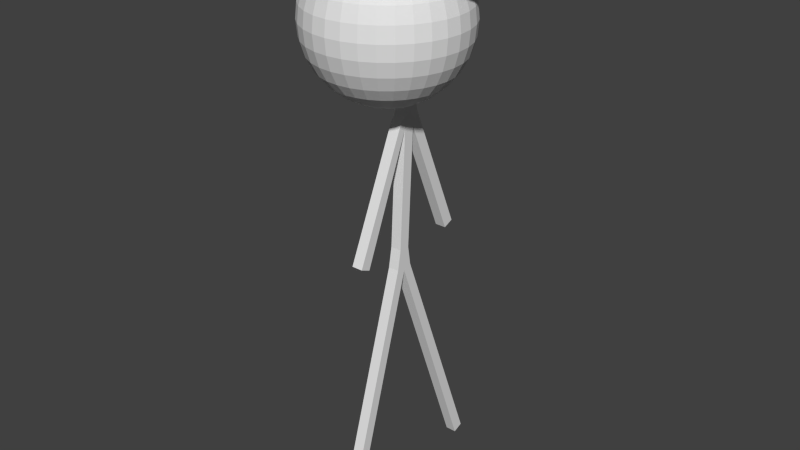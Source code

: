 # Source: blackhat.blend  (saved by Blender 2.68.0; exported with 4.5.12 LTS)
import bpy
from mathutils import Matrix  # noqa: F401  (used for matrix-valued properties, if any)

bpy.ops.wm.read_factory_settings(use_empty=True)
scene = bpy.context.scene
scene.name = 'Scene'

# ---- collections
col_collection_1 = bpy.data.collections.new('Collection 1'); scene.collection.children.link(col_collection_1)

# ---- world
world_world = bpy.data.worlds.new('World'); scene.world = world_world
world_world.color = (0.05088, 0.05088, 0.05088)
world_world.use_sun_shadow = False
world_world.sun_shadow_jitter_overblur = 0.0
world_world.cycles.sampling_method = 'MANUAL'
world_world.cycles.sample_map_resolution = 256

# ---- meshes
me_cube_001 = bpy.data.meshes.new('Cube.001')
me_cube_001.from_pydata([(-3.968, -0.2266, 12.61), (-3.893, 0.5339, 12.51), (-3.669, 1.265, 12.41), (-3.305, 1.939, 12.31), (-2.816, 2.53, 12.23), (-2.219, 3.015, 12.17), (-1.539, 3.375, 12.12), (-0.8008, 3.597, 12.09), (-0.03306, 3.672, 12.08), (0.7346, 3.597, 12.09), (1.473, 3.375, 12.12), (2.153, 3.015, 12.17), (2.749, 2.53, 12.23), (3.239, 1.939, 12.31), (3.602, 1.265, 12.41), (3.826, 0.5339, 12.51), (3.902, -0.2266, 12.61), (3.826, -0.9872, 12.72), (3.602, -1.719, 12.82), (3.239, -2.393, 12.91), (2.749, -2.983, 12.99), (2.153, -3.468, 13.06), (1.473, -3.828, 13.11), (0.7346, -4.05, 13.14), (-0.03306, -4.125, 13.15), (-0.8008, -4.05, 13.14), (-1.539, -3.828, 13.11), (-2.219, -3.468, 13.06), (-2.816, -2.983, 12.99), (-3.305, -2.393, 12.91), (-3.669, -1.719, 12.82), (-3.893, -0.9872, 12.72), (-2.867, -0.03919, 12.58), (-2.812, 0.5085, 12.5), (-2.651, 1.035, 12.43), (-2.389, 1.521, 12.36), (-2.037, 1.946, 12.31), (-1.607, 2.295, 12.26), (-1.117, 2.555, 12.22), (-0.5859, 2.714, 12.2), (-0.03306, 2.768, 12.19), (0.5198, 2.714, 12.2), (1.051, 2.555, 12.22), (1.541, 2.295, 12.26), (1.971, 1.946, 12.31), (2.323, 1.521, 12.36), (2.585, 1.035, 12.43), (2.746, 0.5085, 12.5), (2.801, -0.03919, 12.58), (2.746, -0.5869, 12.65), (2.585, -1.114, 12.73), (2.323, -1.599, 12.79), (1.971, -2.024, 12.85), (1.541, -2.373, 12.9), (1.051, -2.633, 12.93), (0.5198, -2.793, 12.96), (-0.03306, -2.847, 12.96), (-0.5859, -2.793, 12.96), (-1.117, -2.633, 12.93), (-1.607, -2.373, 12.9), (-2.037, -2.024, 12.85), (-2.389, -1.599, 12.79), (-2.651, -1.114, 12.73), (-2.812, -0.5869, 12.65), (-2.867, 0.1754, 14.14), (-2.812, 0.7231, 14.07), (-2.651, 1.25, 13.99), (-2.389, 1.735, 13.93), (-2.037, 2.161, 13.87), (-1.607, 2.51, 13.82), (-1.117, 2.769, 13.78), (-0.5859, 2.929, 13.76), (-0.03306, 2.983, 13.76), (0.5198, 2.929, 13.76), (1.051, 2.769, 13.78), (1.541, 2.51, 13.82), (1.971, 2.161, 13.87), (2.323, 1.735, 13.93), (2.585, 1.25, 13.99), (2.746, 0.7231, 14.07), (2.801, 0.1754, 14.14), (2.746, -0.3723, 14.22), (2.585, -0.8989, 14.29), (2.323, -1.384, 14.36), (1.971, -1.81, 14.41), (1.541, -2.159, 14.46), (1.051, -2.418, 14.5), (0.5198, -2.578, 14.52), (-0.03306, -2.632, 14.53), (-0.5859, -2.578, 14.52), (-1.117, -2.418, 14.5), (-1.607, -2.159, 14.46), (-2.037, -1.81, 14.41), (-2.389, -1.384, 14.36), (-2.651, -0.8989, 14.29), (-2.812, -0.3723, 14.22), (-0.03306, -3.419, 12.52), (-0.03306, -3.738, 11.93), (-0.03306, -3.934, 11.28), (-0.03306, -4.0, 10.61), (-0.03306, -3.934, 9.936), (-0.03306, -3.738, 9.289), (-0.03306, -3.419, 8.693), (-0.03306, -2.991, 8.171), (-0.03306, -2.468, 7.743), (-0.03306, -1.873, 7.424), (-0.03306, -1.226, 7.228), (-0.03306, -0.5535, 7.162), (-0.5922, -3.364, 12.52), (-0.6543, -3.677, 11.93), (-0.6926, -3.869, 11.28), (-0.7055, -3.934, 10.61), (-0.6926, -3.869, 9.936), (-0.6543, -3.677, 9.289), (-0.5922, -3.364, 8.693), (-0.5085, -2.944, 8.171), (-0.4066, -2.432, 7.743), (-0.2904, -1.847, 7.424), (-0.1642, -1.213, 7.228), (-1.13, -3.201, 12.52), (-1.252, -3.495, 11.93), (-1.327, -3.677, 11.28), (-1.352, -3.738, 10.61), (-1.327, -3.677, 9.936), (-1.252, -3.495, 9.289), (-1.13, -3.201, 8.693), (-0.9657, -2.805, 8.171), (-0.7659, -2.323, 7.743), (-0.5378, -1.772, 7.424), (-0.2904, -1.175, 7.228), (-1.625, -2.936, 12.52), (-1.802, -3.201, 11.93), (-1.911, -3.364, 11.28), (-1.948, -3.419, 10.61), (-1.911, -3.364, 9.936), (-1.802, -3.201, 9.289), (-1.625, -2.936, 8.693), (-1.387, -2.58, 8.171), (-1.097, -2.146, 7.743), (-0.7659, -1.65, 7.424), (-0.4066, -1.113, 7.228), (-2.06, -2.58, 12.52), (-2.285, -2.805, 11.93), (-2.423, -2.944, 11.28), (-2.47, -2.991, 10.61), (-2.423, -2.944, 9.936), (-2.285, -2.805, 9.289), (-2.06, -2.58, 8.693), (-1.756, -2.277, 8.171), (-1.387, -1.908, 7.743), (-0.9657, -1.486, 7.424), (-0.5085, -1.029, 7.228), (-2.416, -2.146, 12.52), (-2.681, -2.323, 11.93), (-2.844, -2.432, 11.28), (-2.899, -2.468, 10.61), (-2.844, -2.432, 9.936), (-2.681, -2.323, 9.289), (-2.416, -2.146, 8.693), (-2.06, -1.908, 8.171), (-1.625, -1.617, 7.743), (-1.13, -1.286, 7.424), (-0.5922, -0.9271, 7.228), (-2.681, -1.65, 12.52), (-2.975, -1.772, 11.93), (-3.156, -1.847, 11.28), (-3.217, -1.873, 10.61), (-3.156, -1.847, 9.936), (-2.975, -1.772, 9.289), (-2.681, -1.65, 8.693), (-2.285, -1.486, 8.171), (-1.802, -1.286, 7.743), (-1.252, -1.058, 7.424), (-0.6543, -0.8108, 7.228), (-2.844, -1.113, 12.52), (-3.156, -1.175, 11.93), (-3.349, -1.213, 11.28), (-3.414, -1.226, 10.61), (-3.349, -1.213, 9.936), (-3.156, -1.175, 9.289), (-2.844, -1.113, 8.693), (-2.423, -1.029, 8.171), (-1.911, -0.9271, 7.743), (-1.327, -0.8108, 7.424), (-0.6926, -0.6847, 7.228), (-2.85, -0.6697, 12.55), (-3.217, -0.5535, 11.93), (-3.414, -0.5535, 11.28), (-3.48, -0.5535, 10.61), (-3.414, -0.5535, 9.936), (-3.217, -0.5535, 9.289), (-2.899, -0.5535, 8.693), (-2.47, -0.5535, 8.171), (-1.948, -0.5535, 7.743), (-1.352, -0.5535, 7.424), (-0.7055, -0.5535, 7.228), (-3.156, 0.06772, 11.93), (-3.349, 0.106, 11.28), (-3.414, 0.1189, 10.61), (-3.349, 0.106, 9.936), (-3.156, 0.06772, 9.289), (-2.844, 0.005586, 8.693), (-2.423, -0.07804, 8.171), (-1.911, -0.1799, 7.743), (-1.327, -0.2962, 7.424), (-0.6926, -0.4223, 7.228), (-2.975, 0.6651, 11.93), (-3.156, 0.7401, 11.28), (-3.217, 0.7655, 10.61), (-3.156, 0.7401, 9.936), (-2.975, 0.6651, 9.289), (-2.681, 0.5432, 8.693), (-2.285, 0.3792, 8.171), (-1.802, 0.1793, 7.743), (-1.252, -0.04875, 7.424), (-0.6543, -0.2962, 7.228), (-2.681, 1.216, 11.93), (-2.844, 1.325, 11.28), (-2.899, 1.361, 10.61), (-2.844, 1.325, 9.936), (-2.681, 1.216, 9.289), (-2.416, 1.039, 8.693), (-2.06, 0.8005, 8.171), (-1.625, 0.5103, 7.743), (-1.13, 0.1793, 7.424), (-0.5922, -0.1799, 7.228), (-2.285, 1.698, 11.93), (-2.423, 1.837, 11.28), (-2.47, 1.884, 10.61), (-2.423, 1.837, 9.936), (-2.285, 1.698, 9.289), (-2.06, 1.473, 8.693), (-1.756, 1.17, 8.171), (-1.387, 0.8005, 7.743), (-0.9657, 0.3792, 7.424), (-0.5085, -0.07804, 7.228), (-1.802, 2.094, 11.93), (-1.911, 2.257, 11.28), (-1.948, 2.312, 10.61), (-1.911, 2.257, 9.936), (-1.802, 2.094, 9.289), (-1.625, 1.829, 8.693), (-1.387, 1.473, 8.171), (-1.097, 1.039, 7.743), (-0.7659, 0.5432, 7.424), (-0.4066, 0.005585, 7.228), (-1.252, 2.388, 11.93), (-1.327, 2.57, 11.28), (-1.352, 2.631, 10.61), (-1.327, 2.57, 9.936), (-1.252, 2.388, 9.289), (-1.13, 2.094, 8.693), (-0.9657, 1.698, 8.171), (-0.7659, 1.216, 7.743), (-0.5378, 0.6651, 7.424), (-0.2173, 0.04526, 7.223), (-0.6543, 2.57, 11.93), (-0.6926, 2.762, 11.28), (-0.7055, 2.827, 10.61), (-0.6926, 2.762, 9.936), (-0.6543, 2.57, 9.289), (-0.5922, 2.257, 8.693), (-0.5085, 1.837, 8.171), (-0.4066, 1.325, 7.743), (-0.2655, 0.7379, 7.427), (-0.03306, 2.631, 11.93), (-0.03306, 2.827, 11.28), (-0.03306, 2.893, 10.61), (-0.03306, 2.827, 9.936), (-0.03306, 2.631, 9.289), (-0.03306, 2.312, 8.693), (-0.03306, 1.884, 8.171), (-0.03306, 1.361, 7.743), (0.5882, 2.57, 11.93), (0.6264, 2.762, 11.28), (0.6394, 2.827, 10.61), (0.6264, 2.762, 9.936), (0.5882, 2.57, 9.289), (0.526, 2.257, 8.693), (0.4424, 1.837, 8.171), (0.3405, 1.325, 7.743), (0.2418, 0.7379, 7.427), (1.186, 2.388, 11.93), (1.261, 2.57, 11.28), (1.286, 2.631, 10.61), (1.261, 2.57, 9.936), (1.186, 2.388, 9.289), (1.064, 2.094, 8.693), (0.8996, 1.698, 8.171), (0.6997, 1.216, 7.743), (0.4717, 0.6651, 7.424), (1.736, 2.094, 11.93), (1.845, 2.257, 11.28), (1.882, 2.312, 10.61), (1.845, 2.257, 9.936), (1.736, 2.094, 9.289), (1.559, 1.829, 8.693), (1.321, 1.473, 8.171), (1.031, 1.039, 7.743), (0.6997, 0.5432, 7.424), (0.2999, -0.002618, 7.226), (2.219, 1.698, 11.93), (2.357, 1.837, 11.28), (2.404, 1.884, 10.61), (2.357, 1.837, 9.936), (2.219, 1.698, 9.289), (1.993, 1.473, 8.693), (1.69, 1.17, 8.171), (1.321, 0.8005, 7.743), (0.8996, 0.3792, 7.424), (0.4424, -0.07804, 7.228), (2.615, 1.216, 11.93), (2.778, 1.325, 11.28), (2.833, 1.361, 10.61), (2.778, 1.325, 9.936), (2.615, 1.216, 9.289), (2.35, 1.039, 8.693), (1.993, 0.8005, 8.171), (1.559, 0.5103, 7.743), (1.064, 0.1793, 7.424), (0.526, -0.1799, 7.228), (2.909, 0.6651, 11.93), (3.09, 0.7401, 11.28), (3.151, 0.7655, 10.61), (3.09, 0.7401, 9.936), (2.909, 0.6651, 9.289), (2.615, 0.5432, 8.693), (2.219, 0.3792, 8.171), (1.736, 0.1793, 7.743), (1.186, -0.04875, 7.424), (0.5882, -0.2962, 7.228), (3.09, 0.06772, 11.93), (3.282, 0.106, 11.28), (3.347, 0.1189, 10.61), (3.282, 0.106, 9.936), (3.09, 0.06772, 9.289), (2.778, 0.005585, 8.693), (2.357, -0.07804, 8.171), (1.845, -0.1799, 7.743), (1.261, -0.2962, 7.424), (0.6264, -0.4223, 7.228), (2.833, -0.5535, 12.52), (3.151, -0.5535, 11.93), (3.347, -0.5535, 11.28), (3.414, -0.5535, 10.61), (3.347, -0.5535, 9.936), (3.151, -0.5535, 9.289), (2.833, -0.5535, 8.693), (2.404, -0.5535, 8.171), (1.882, -0.5535, 7.743), (1.286, -0.5535, 7.424), (0.6394, -0.5535, 7.228), (2.778, -1.113, 12.52), (3.09, -1.175, 11.93), (3.282, -1.213, 11.28), (3.347, -1.226, 10.61), (3.282, -1.213, 9.936), (3.09, -1.175, 9.289), (2.778, -1.113, 8.693), (2.357, -1.029, 8.171), (1.845, -0.9271, 7.743), (1.261, -0.8108, 7.424), (0.6264, -0.6847, 7.228), (2.615, -1.65, 12.52), (2.909, -1.772, 11.93), (3.09, -1.847, 11.28), (3.151, -1.873, 10.61), (3.09, -1.847, 9.936), (2.909, -1.772, 9.289), (2.615, -1.65, 8.693), (2.219, -1.486, 8.171), (1.736, -1.286, 7.743), (1.186, -1.058, 7.424), (0.5882, -0.8108, 7.228), (2.35, -2.146, 12.52), (2.615, -2.323, 11.93), (2.778, -2.432, 11.28), (2.833, -2.468, 10.61), (2.778, -2.432, 9.936), (2.615, -2.323, 9.289), (2.35, -2.146, 8.693), (1.993, -1.908, 8.171), (1.559, -1.617, 7.743), (1.064, -1.286, 7.424), (0.526, -0.9271, 7.228), (1.993, -2.58, 12.52), (2.219, -2.805, 11.93), (2.357, -2.944, 11.28), (2.404, -2.991, 10.61), (2.357, -2.944, 9.936), (2.219, -2.805, 9.289), (1.993, -2.58, 8.693), (1.69, -2.277, 8.171), (1.321, -1.908, 7.743), (0.8996, -1.486, 7.424), (0.4424, -1.029, 7.228), (1.559, -2.936, 12.52), (1.736, -3.201, 11.93), (1.845, -3.364, 11.28), (1.882, -3.419, 10.61), (1.845, -3.364, 9.936), (1.736, -3.201, 9.289), (1.559, -2.936, 8.693), (1.321, -2.58, 8.171), (1.031, -2.146, 7.743), (0.6997, -1.65, 7.424), (0.3405, -1.113, 7.228), (1.064, -3.201, 12.52), (1.186, -3.495, 11.93), (1.261, -3.677, 11.28), (1.286, -3.738, 10.61), (1.261, -3.677, 9.936), (1.186, -3.495, 9.289), (1.064, -3.201, 8.693), (0.8996, -2.805, 8.171), (0.6997, -2.323, 7.743), (0.4717, -1.772, 7.424), (0.2243, -1.175, 7.228), (0.526, -3.364, 12.52), (0.5882, -3.677, 11.93), (0.6264, -3.869, 11.28), (0.6394, -3.934, 10.61), (0.6264, -3.869, 9.936), (0.5882, -3.677, 9.289), (0.526, -3.364, 8.693), (0.4424, -2.944, 8.171), (0.3405, -2.432, 7.743), (0.2243, -1.847, 7.424), (0.09813, -1.213, 7.228), (0.2594, -2.11, 0.471), (-0.2406, -2.11, 0.471), (-0.2406, -2.567, 0.6731), (0.2594, -2.567, 0.6731), (-0.2406, 2.883, 0.4755), (0.2594, 2.883, 0.4755), (0.2594, 3.344, 0.6686), (-0.2406, 3.344, 0.6686), (-0.2406, 4.026, -11.23), (0.2594, 4.026, -11.23), (0.2594, 4.495, -11.05), (-0.2406, 4.495, -11.05), (0.2594, -3.104, -11.42), (-0.2406, -3.104, -11.42), (-0.2406, -3.582, -11.28), (0.2594, -3.582, -11.28), (0.2594, 0.1053, -0.4806), (-0.2406, 0.1053, -0.4806), (-0.2406, -0.2951, -0.3336), (0.2594, -0.2951, -0.3336), (-0.2406, 0.1087, 6.495), (0.2594, 0.1087, 6.495), (0.2594, 0.148, 5.953), (-0.2406, 0.148, 5.953), (-0.2406, -0.1674, 6.104), (0.2594, -0.1674, 6.104), (0.2594, 0.8813, 6.552), (-0.2406, 0.8813, 6.552), (-0.2406, 0.6335, 5.912), (0.2594, 1.071, 6.1), (-0.2406, 1.071, 6.1), (-0.2406, 0.3636, 0.5452), (0.2594, 0.3636, 0.5452), (0.2594, -0.1356, 0.5725), (-0.2406, -0.1356, 0.5725), (0.2594, 0.6335, 5.912), (0.2594, 0.4954, -0.3094), (-0.2406, 0.4954, -0.3094), (-3.968, -0.2405, 12.51), (-3.893, 0.5201, 12.41), (-3.669, 1.251, 12.31), (-3.305, 1.925, 12.21), (-2.816, 2.516, 12.13), (-2.219, 3.001, 12.07), (-1.539, 3.361, 12.02), (-0.8008, 3.583, 11.99), (-0.03306, 3.658, 11.98), (0.7346, 3.583, 11.99), (1.473, 3.361, 12.02), (2.153, 3.001, 12.07), (2.749, 2.516, 12.13), (3.239, 1.925, 12.21), (3.602, 1.251, 12.31), (3.826, 0.5201, 12.41), (3.902, -0.2405, 12.51), (3.826, -1.001, 12.62), (3.602, -1.732, 12.72), (3.239, -2.406, 12.81), (2.749, -2.997, 12.89), (2.153, -3.482, 12.96), (1.473, -3.842, 13.01), (0.7346, -4.064, 13.04), (-0.03306, -4.139, 13.05), (-0.8008, -4.064, 13.04), (-1.539, -3.842, 13.01), (-2.219, -3.482, 12.96), (-2.816, -2.997, 12.89), (-3.305, -2.406, 12.81), (-3.669, -1.732, 12.72), (-3.893, -1.001, 12.62), (-2.855, -0.2405, 12.51), (-2.801, 0.305, 12.44), (-2.64, 0.8294, 12.36), (-2.38, 1.313, 12.3), (-2.029, 1.736, 12.24), (-1.601, 2.084, 12.19), (-1.113, 2.343, 12.16), (-0.5836, 2.502, 12.13), (-0.03306, 2.555, 12.13), (0.5175, 2.502, 12.13), (1.047, 2.343, 12.16), (1.535, 2.084, 12.19), (1.962, 1.736, 12.24), (2.313, 1.313, 12.3), (2.574, 0.8294, 12.36), (2.735, 0.305, 12.44), (2.789, -0.2405, 12.51), (2.735, -0.7859, 12.59), (2.574, -1.31, 12.66), (2.313, -1.794, 12.72), (1.962, -2.217, 12.78), (1.535, -2.565, 12.83), (1.047, -2.824, 12.87), (0.5175, -2.983, 12.89), (-0.03306, -3.036, 12.89), (-0.5836, -2.983, 12.89), (-1.113, -2.824, 12.87), (-1.601, -2.565, 12.83), (-2.029, -2.217, 12.78), (-2.38, -1.794, 12.72), (-2.64, -1.31, 12.66)], [], [(27, 28, 495, 494), (60, 59, 91, 92), (18, 17, 49, 50), (15, 14, 46, 47), (12, 11, 43, 44), (9, 8, 40, 41), (6, 5, 37, 38), (3, 2, 34, 35), (0, 31, 63, 32), (29, 28, 60, 61), (26, 25, 57, 58), (23, 22, 54, 55), (20, 19, 51, 52), (17, 16, 48, 49), (14, 13, 45, 46), (11, 10, 42, 43), (8, 7, 39, 40), (5, 4, 36, 37), (2, 1, 33, 34), (31, 30, 62, 63), (28, 27, 59, 60), (25, 24, 56, 57), (22, 21, 53, 54), (19, 18, 50, 51), (16, 15, 47, 48), (13, 12, 44, 45), (10, 9, 41, 42), (7, 6, 38, 39), (4, 3, 35, 36), (1, 0, 32, 33), (30, 29, 61, 62), (27, 26, 58, 59), (24, 23, 55, 56), (21, 20, 52, 53), (65, 64, 95, 94, 93, 92, 91, 90, 89, 88, 87, 86, 85, 84, 83, 82, 81, 80, 79, 78, 77, 76, 75, 74, 73, 72, 71, 70, 69, 68, 67, 66), (57, 56, 88, 89), (54, 53, 85, 86), (51, 50, 82, 83), (48, 47, 79, 80), (45, 44, 76, 77), (42, 41, 73, 74), (39, 38, 70, 71), (36, 35, 67, 68), (33, 32, 64, 65), (62, 61, 93, 94), (59, 58, 90, 91), (56, 55, 87, 88), (53, 52, 84, 85), (50, 49, 81, 82), (47, 46, 78, 79), (44, 43, 75, 76), (41, 40, 72, 73), (38, 37, 69, 70), (35, 34, 66, 67), (32, 63, 95, 64), (61, 60, 92, 93), (58, 57, 89, 90), (55, 54, 86, 87), (52, 51, 83, 84), (49, 48, 80, 81), (46, 45, 77, 78), (43, 42, 74, 75), (40, 39, 71, 72), (37, 36, 68, 69), (34, 33, 65, 66), (63, 62, 94, 95), (104, 103, 115, 116), (99, 98, 110, 111), (105, 104, 116, 117), (100, 99, 111, 112), (106, 105, 117, 118), (101, 100, 112, 113), (102, 101, 113, 114), (97, 96, 108, 109), (103, 102, 114, 115), (98, 97, 109, 110), (116, 115, 126, 127), (111, 110, 121, 122), (117, 116, 127, 128), (112, 111, 122, 123), (118, 117, 128, 129), (113, 112, 123, 124), (114, 113, 124, 125), (109, 108, 119, 120), (115, 114, 125, 126), (110, 109, 120, 121), (120, 119, 130, 131), (126, 125, 136, 137), (121, 120, 131, 132), (127, 126, 137, 138), (122, 121, 132, 133), (128, 127, 138, 139), (123, 122, 133, 134), (129, 128, 139, 140), (124, 123, 134, 135), (125, 124, 135, 136), (135, 134, 145, 146), (136, 135, 146, 147), (131, 130, 141, 142), (137, 136, 147, 148), (132, 131, 142, 143), (138, 137, 148, 149), (133, 132, 143, 144), (139, 138, 149, 150), (134, 133, 144, 145), (140, 139, 150, 151), (150, 149, 160, 161), (145, 144, 155, 156), (151, 150, 161, 162), (146, 145, 156, 157), (147, 146, 157, 158), (142, 141, 152, 153), (148, 147, 158, 159), (143, 142, 153, 154), (149, 148, 159, 160), (144, 143, 154, 155), (160, 159, 170, 171), (155, 154, 165, 166), (161, 160, 171, 172), (156, 155, 166, 167), (162, 161, 172, 173), (157, 156, 167, 168), (158, 157, 168, 169), (153, 152, 163, 164), (159, 158, 169, 170), (154, 153, 164, 165), (164, 163, 174, 175), (170, 169, 180, 181), (165, 164, 175, 176), (171, 170, 181, 182), (166, 165, 176, 177), (172, 171, 182, 183), (167, 166, 177, 178), (173, 172, 183, 184), (168, 167, 178, 179), (169, 168, 179, 180), (179, 178, 189, 190), (180, 179, 190, 191), (175, 174, 185, 186), (181, 180, 191, 192), (176, 175, 186, 187), (182, 181, 192, 193), (177, 176, 187, 188), (183, 182, 193, 194), (178, 177, 188, 189), (184, 183, 194, 195), (194, 193, 203, 204), (189, 188, 198, 199), (195, 194, 204, 205), (190, 189, 199, 200), (191, 190, 200, 201), (196, 186, 499, 500), (192, 191, 201, 202), (187, 186, 196, 197), (193, 192, 202, 203), (188, 187, 197, 198), (203, 202, 212, 213), (198, 197, 207, 208), (204, 203, 213, 214), (199, 198, 208, 209), (205, 204, 214, 215), (200, 199, 209, 210), (201, 200, 210, 211), (202, 201, 211, 212), (197, 196, 206, 207), (212, 211, 221, 222), (207, 206, 216, 217), (213, 212, 222, 223), (208, 207, 217, 218), (214, 213, 223, 224), (209, 208, 218, 219), (215, 214, 224, 225), (210, 209, 219, 220), (211, 210, 220, 221), (221, 220, 230, 231), (222, 221, 231, 232), (217, 216, 226, 227), (223, 222, 232, 233), (218, 217, 227, 228), (224, 223, 233, 234), (219, 218, 228, 229), (225, 224, 234, 235), (220, 219, 229, 230), (229, 228, 238, 239), (235, 234, 244, 245), (230, 229, 239, 240), (231, 230, 240, 241), (232, 231, 241, 242), (227, 226, 236, 237), (233, 232, 242, 243), (228, 227, 237, 238), (234, 233, 243, 244), (243, 242, 252, 253), (238, 237, 247, 248), (244, 243, 253, 254), (239, 238, 248, 249), (245, 244, 254, 255), (240, 239, 249, 250), (241, 240, 250, 251), (242, 241, 251, 252), (237, 236, 246, 247), (252, 251, 261, 262), (247, 246, 256, 257), (253, 252, 262, 263), (248, 247, 257, 258), (254, 253, 263, 264), (249, 248, 258, 259), (250, 249, 259, 260), (251, 250, 260, 261), (261, 260, 269, 270), (262, 261, 270, 271), (257, 256, 265, 266), (263, 262, 271, 272), (258, 257, 266, 267), (280, 281, 272), (259, 258, 267, 268), (255, 254, 264), (260, 259, 268, 269), (268, 267, 275, 276), (269, 268, 276, 277), (270, 269, 277, 278), (271, 270, 278, 279), (266, 265, 273, 274), (272, 271, 279, 280), (267, 266, 274, 275), (263, 272, 264), (280, 279, 288, 289), (275, 274, 283, 284), (281, 280, 289, 290), (276, 275, 284, 285), (300, 281, 264, 255), (277, 276, 285, 286), (278, 277, 286, 287), (279, 278, 287, 288), (274, 273, 282, 283), (288, 287, 296, 297), (283, 282, 291, 292), (289, 288, 297, 298), (284, 283, 292, 293), (290, 289, 298, 299), (285, 284, 293, 294), (286, 285, 294, 295), (287, 286, 295, 296), (296, 295, 305, 306), (297, 296, 306, 307), (292, 291, 301, 302), (298, 297, 307, 308), (293, 292, 302, 303), (299, 298, 308, 309), (294, 293, 303, 304), (300, 299, 309, 310), (295, 294, 304, 305), (310, 309, 319, 320), (305, 304, 314, 315), (306, 305, 315, 316), (307, 306, 316, 317), (302, 301, 311, 312), (308, 307, 317, 318), (303, 302, 312, 313), (309, 308, 318, 319), (304, 303, 313, 314), (313, 312, 322, 323), (319, 318, 328, 329), (314, 313, 323, 324), (320, 319, 329, 330), (315, 314, 324, 325), (316, 315, 325, 326), (342, 331, 514, 515), (317, 316, 326, 327), (312, 311, 321, 322), (318, 317, 327, 328), (327, 326, 336, 337), (322, 321, 331, 332), (328, 327, 337, 338), (323, 322, 332, 333), (329, 328, 338, 339), (324, 323, 333, 334), (330, 329, 339, 340), (325, 324, 334, 335), (326, 325, 335, 336), (513, 514, 331, 321), (336, 335, 346, 347), (342, 515, 341), (337, 336, 347, 348), (332, 331, 342, 343), (338, 337, 348, 349), (333, 332, 343, 344), (339, 338, 349, 350), (334, 333, 344, 345), (340, 339, 350, 351), (335, 334, 345, 346), (351, 350, 361, 362), (346, 345, 356, 357), (347, 346, 357, 358), (342, 341, 352, 353), (348, 347, 358, 359), (343, 342, 353, 354), (349, 348, 359, 360), (344, 343, 354, 355), (350, 349, 360, 361), (345, 344, 355, 356), (355, 354, 365, 366), (361, 360, 371, 372), (356, 355, 366, 367), (362, 361, 372, 373), (357, 356, 367, 368), (358, 357, 368, 369), (353, 352, 363, 364), (359, 358, 369, 370), (354, 353, 364, 365), (360, 359, 370, 371), (370, 369, 380, 381), (365, 364, 375, 376), (371, 370, 381, 382), (366, 365, 376, 377), (372, 371, 382, 383), (367, 366, 377, 378), (373, 372, 383, 384), (368, 367, 378, 379), (369, 368, 379, 380), (364, 363, 374, 375), (380, 379, 390, 391), (375, 374, 385, 386), (381, 380, 391, 392), (376, 375, 386, 387), (382, 381, 392, 393), (377, 376, 387, 388), (383, 382, 393, 394), (378, 377, 388, 389), (384, 383, 394, 395), (379, 378, 389, 390), (395, 394, 405, 406), (390, 389, 400, 401), (391, 390, 401, 402), (386, 385, 396, 397), (392, 391, 402, 403), (387, 386, 397, 398), (393, 392, 403, 404), (388, 387, 398, 399), (394, 393, 404, 405), (389, 388, 399, 400), (405, 404, 415, 416), (400, 399, 410, 411), (406, 405, 416, 417), (401, 400, 411, 412), (402, 401, 412, 413), (397, 396, 407, 408), (403, 402, 413, 414), (398, 397, 408, 409), (404, 403, 414, 415), (399, 398, 409, 410), (409, 408, 419, 420), (415, 414, 425, 426), (410, 409, 420, 421), (416, 415, 426, 427), (411, 410, 421, 422), (417, 416, 427, 428), (412, 411, 422, 423), (413, 412, 423, 424), (408, 407, 418, 419), (414, 413, 424, 425), (107, 106, 118), (107, 118, 129), (107, 129, 140), (107, 140, 151), (107, 151, 162), (107, 162, 173), (107, 173, 184), (107, 184, 195), (107, 195, 205), (107, 205, 215), (107, 215, 225), (107, 225, 235), (107, 235, 245), (107, 245, 255), (264, 272, 281), (281, 290, 300), (450, 455, 281, 300), (107, 300, 310), (107, 310, 320), (107, 320, 330), (107, 330, 340), (107, 340, 351), (107, 351, 362), (107, 362, 373), (107, 373, 384), (107, 384, 395), (107, 395, 406), (107, 406, 417), (107, 417, 428), (424, 423, 101, 102), (419, 418, 96, 97), (425, 424, 102, 103), (420, 419, 97, 98), (426, 425, 103, 104), (421, 420, 98, 99), (427, 426, 104, 105), (422, 421, 99, 100), (428, 427, 105, 106), (423, 422, 100, 101), (107, 428, 106), (460, 446, 447, 463), (460, 461, 465, 466), (444, 443, 442, 441), (461, 445, 465), (446, 460, 466), (440, 439, 438, 437), (436, 435, 434, 433), (445, 461, 462, 448), (432, 431, 430, 429), (447, 448, 462, 463), (445, 441, 442, 446), (446, 442, 443, 447), (447, 443, 444, 448), (441, 445, 448, 444), (453, 454, 450, 449), (107, 255, 300), (451, 429, 430, 452), (452, 430, 431, 453), (453, 431, 432, 454), (429, 451, 454, 432), (457, 433, 434, 464), (433, 457, 459, 436), (461, 464, 451, 462), (449, 452, 453), (462, 451, 452, 463), (460, 457, 464, 461), (457, 460, 463, 452), (446, 437, 438, 445), (437, 446, 466, 440), (465, 439, 440, 466), (445, 438, 439, 465), (457, 449, 456), (458, 459, 456, 455), (458, 435, 436, 459), (464, 434, 435, 458), (457, 456, 459), (450, 451, 464), (450, 464, 455), (455, 464, 458), (451, 450, 454), (449, 457, 452), (455, 456, 264, 281), (290, 299, 300), (456, 449, 255, 264), (449, 450, 300, 255), (496, 497, 529, 528), (24, 25, 492, 491), (21, 22, 489, 488), (18, 19, 486, 485), (15, 16, 483, 482), (12, 13, 480, 479), (9, 10, 477, 476), (6, 7, 474, 473), (3, 4, 471, 470), (0, 1, 468, 467), (29, 30, 497, 496), (26, 27, 494, 493), (23, 24, 491, 490), (20, 21, 488, 487), (17, 18, 485, 484), (14, 15, 482, 481), (11, 12, 479, 478), (8, 9, 476, 475), (5, 6, 473, 472), (2, 3, 470, 469), (31, 0, 467, 498), (28, 29, 496, 495), (25, 26, 493, 492), (22, 23, 490, 489), (19, 20, 487, 486), (16, 17, 484, 483), (13, 14, 481, 480), (10, 11, 478, 477), (7, 8, 475, 474), (4, 5, 472, 471), (1, 2, 469, 468), (30, 31, 498, 497), (493, 494, 526, 525), (490, 491, 523, 522), (487, 488, 520, 519), (484, 485, 517, 516), (481, 482, 514, 513), (478, 479, 511, 510), (475, 476, 508, 507), (472, 473, 505, 504), (469, 470, 502, 501), (495, 496, 528, 527), (492, 493, 525, 524), (489, 490, 522, 521), (486, 487, 519, 518), (483, 484, 516, 515), (480, 481, 513, 512), (477, 478, 510, 509), (474, 475, 507, 506), (471, 472, 504, 503), (468, 469, 501, 500), (186, 185, 499), (494, 495, 527, 526), (491, 492, 524, 523), (488, 489, 521, 520), (485, 486, 518, 517), (482, 483, 515, 514), (479, 480, 512, 511), (476, 477, 509, 508), (473, 474, 506, 505), (470, 471, 503, 502), (467, 468, 500, 499), (513, 321, 311, 512), (301, 511, 512, 311), (291, 510, 511, 301), (291, 282, 509, 510), (273, 508, 509, 282), (265, 507, 508, 273), (256, 506, 507, 265), (256, 246, 505, 506), (236, 504, 505, 246), (226, 503, 504, 236), (216, 502, 503, 226), (216, 206, 501, 502), (196, 500, 501, 206), (500, 501, 502, 503, 504, 505, 506, 507, 508, 509, 510, 511, 512, 513, 514, 515, 516, 517, 518, 519, 520, 521, 522, 523, 524, 525, 526, 527, 528, 529, 185, 499), (498, 467, 499, 185), (497, 498, 185, 529), (174, 163, 529, 185), (152, 528, 529, 163), (141, 527, 528, 152), (130, 526, 527, 141), (130, 119, 525, 526), (108, 524, 525, 119), (96, 523, 524, 108), (96, 418, 522, 523), (407, 521, 522, 418), (396, 520, 521, 407), (385, 519, 520, 396), (385, 374, 518, 519), (363, 517, 518, 374), (352, 516, 517, 363), (352, 341, 515, 516)])
_uv = me_cube_001.uv_layers.new(name='UVMap')
_uv.uv.foreach_set('vector', [0.2595, 0.7518, 0.2466, 0.763, 0.245, 0.7613, 0.258, 0.7499, 0.2637, 0.7863, 0.2755, 0.7787, 0.2909, 0.8095, 0.2825, 0.8129, 0.3894, 0.8633, 0.3848, 0.8773, 0.3624, 0.8718, 0.366, 0.8606, 0.3693, 0.9034, 0.3582, 0.9147, 0.3415, 0.9005, 0.3501, 0.892, 0.3302, 0.9313, 0.3139, 0.9357, 0.3084, 0.9156, 0.3204, 0.9126, 0.2799, 0.9346, 0.2637, 0.9293, 0.2718, 0.9111, 0.2836, 0.9149, 0.2362, 0.9101, 0.2258, 0.8971, 0.2439, 0.8876, 0.2516, 0.8971, 0.2126, 0.8671, 0.21, 0.8509, 0.2323, 0.853, 0.2341, 0.8652, 0.2129, 0.8184, 0.2181, 0.803, 0.2394, 0.8166, 0.235, 0.8283, 0.2353, 0.7752, 0.2466, 0.763, 0.2637, 0.7863, 0.2538, 0.7954, 0.2743, 0.7412, 0.2914, 0.7308, 0.3039, 0.7664, 0.2888, 0.7719, 0.3885, 0.7909, 0.3911, 0.8062, 0.3644, 0.813, 0.3601, 0.8008, 0.3931, 0.8349, 0.3921, 0.8492, 0.368, 0.849, 0.3684, 0.8372, 0.3848, 0.8773, 0.3782, 0.8908, 0.3571, 0.8823, 0.3624, 0.8718, 0.3582, 0.9147, 0.3451, 0.9242, 0.3315, 0.9074, 0.3415, 0.9005, 0.3139, 0.9357, 0.2969, 0.9369, 0.296, 0.9164, 0.3084, 0.9156, 0.2637, 0.9293, 0.249, 0.9208, 0.261, 0.905, 0.2718, 0.9111, 0.2258, 0.8971, 0.2179, 0.8827, 0.238, 0.8768, 0.2439, 0.8876, 0.21, 0.8509, 0.2101, 0.8346, 0.2327, 0.8406, 0.2323, 0.853, 0.2181, 0.803, 0.2257, 0.7885, 0.2457, 0.8055, 0.2394, 0.8166, 0.2466, 0.763, 0.2595, 0.7518, 0.2755, 0.7787, 0.2637, 0.7863, 0.2914, 0.7308, 0.3122, 0.7196, 0.3208, 0.7627, 0.3039, 0.7664, 0.3911, 0.8062, 0.3926, 0.8207, 0.3672, 0.8252, 0.3644, 0.813, 0.3921, 0.8492, 0.3894, 0.8633, 0.366, 0.8606, 0.368, 0.849, 0.3782, 0.8908, 0.3693, 0.9034, 0.3501, 0.892, 0.3571, 0.8823, 0.3451, 0.9242, 0.3302, 0.9313, 0.3204, 0.9126, 0.3315, 0.9074, 0.2969, 0.9369, 0.2799, 0.9346, 0.2836, 0.9149, 0.296, 0.9164, 0.249, 0.9208, 0.2362, 0.9101, 0.2516, 0.8971, 0.261, 0.905, 0.2179, 0.8827, 0.2126, 0.8671, 0.2341, 0.8652, 0.238, 0.8768, 0.2101, 0.8346, 0.2129, 0.8184, 0.235, 0.8283, 0.2327, 0.8406, 0.2257, 0.7885, 0.2353, 0.7752, 0.2538, 0.7954, 0.2457, 0.8055, 0.2595, 0.7518, 0.2743, 0.7412, 0.2888, 0.7719, 0.2755, 0.7787, 0.3851, 0.7731, 0.3885, 0.7909, 0.3601, 0.8008, 0.3542, 0.7888, 0.3926, 0.8207, 0.3931, 0.8349, 0.3684, 0.8372, 0.3672, 0.8252, 0.261, 0.8434, 0.263, 0.8356, 0.2658, 0.8289, 0.2701, 0.8227, 0.2756, 0.8173, 0.2825, 0.8129, 0.2909, 0.8095, 0.3004, 0.8076, 0.3111, 0.8074, 0.3235, 0.8091, 0.3305, 0.8156, 0.3356, 0.8228, 0.3388, 0.8305, 0.3406, 0.8384, 0.3409, 0.8462, 0.3399, 0.8539, 0.3376, 0.8612, 0.3342, 0.868, 0.3297, 0.874, 0.3243, 0.8792, 0.3181, 0.8834, 0.3113, 0.8864, 0.3041, 0.8882, 0.2967, 0.8886, 0.2894, 0.8879, 0.2826, 0.8858, 0.2763, 0.8823, 0.2709, 0.8777, 0.2665, 0.8721, 0.2632, 0.8657, 0.2611, 0.8586, 0.2604, 0.8511, 0.3039, 0.7664, 0.3208, 0.7627, 0.3235, 0.8091, 0.3111, 0.8074, 0.3644, 0.813, 0.3672, 0.8252, 0.3388, 0.8305, 0.3356, 0.8228, 0.368, 0.849, 0.366, 0.8606, 0.3399, 0.8539, 0.3409, 0.8462, 0.3571, 0.8823, 0.3501, 0.892, 0.3297, 0.874, 0.3342, 0.868, 0.3315, 0.9074, 0.3204, 0.9126, 0.3113, 0.8864, 0.3181, 0.8834, 0.296, 0.9164, 0.2836, 0.9149, 0.2894, 0.8879, 0.2967, 0.8886, 0.261, 0.905, 0.2516, 0.8971, 0.2709, 0.8777, 0.2763, 0.8823, 0.238, 0.8768, 0.2341, 0.8652, 0.2611, 0.8586, 0.2632, 0.8657, 0.2327, 0.8406, 0.235, 0.8283, 0.263, 0.8356, 0.261, 0.8434, 0.2457, 0.8055, 0.2538, 0.7954, 0.2756, 0.8173, 0.2701, 0.8227, 0.2755, 0.7787, 0.2888, 0.7719, 0.3004, 0.8076, 0.2909, 0.8095, 0.3542, 0.7888, 0.3601, 0.8008, 0.3305, 0.8156, 0.3235, 0.8091, 0.3672, 0.8252, 0.3684, 0.8372, 0.3406, 0.8384, 0.3388, 0.8305, 0.366, 0.8606, 0.3624, 0.8718, 0.3376, 0.8612, 0.3399, 0.8539, 0.3501, 0.892, 0.3415, 0.9005, 0.3243, 0.8792, 0.3297, 0.874, 0.3204, 0.9126, 0.3084, 0.9156, 0.3041, 0.8882, 0.3113, 0.8864, 0.2836, 0.9149, 0.2718, 0.9111, 0.2826, 0.8858, 0.2894, 0.8879, 0.2516, 0.8971, 0.2439, 0.8876, 0.2665, 0.8721, 0.2709, 0.8777, 0.2341, 0.8652, 0.2323, 0.853, 0.2604, 0.8511, 0.2611, 0.8586, 0.235, 0.8283, 0.2394, 0.8166, 0.2658, 0.8289, 0.263, 0.8356, 0.2538, 0.7954, 0.2637, 0.7863, 0.2825, 0.8129, 0.2756, 0.8173, 0.2888, 0.7719, 0.3039, 0.7664, 0.3111, 0.8074, 0.3004, 0.8076, 0.3601, 0.8008, 0.3644, 0.813, 0.3356, 0.8228, 0.3305, 0.8156, 0.3684, 0.8372, 0.368, 0.849, 0.3409, 0.8462, 0.3406, 0.8384, 0.3624, 0.8718, 0.3571, 0.8823, 0.3342, 0.868, 0.3376, 0.8612, 0.3415, 0.9005, 0.3315, 0.9074, 0.3181, 0.8834, 0.3243, 0.8792, 0.3084, 0.9156, 0.296, 0.9164, 0.2967, 0.8886, 0.3041, 0.8882, 0.2718, 0.9111, 0.261, 0.905, 0.2763, 0.8823, 0.2826, 0.8858, 0.2439, 0.8876, 0.238, 0.8768, 0.2632, 0.8657, 0.2665, 0.8721, 0.2323, 0.853, 0.2327, 0.8406, 0.261, 0.8434, 0.2604, 0.8511, 0.2394, 0.8166, 0.2457, 0.8055, 0.2701, 0.8227, 0.2658, 0.8289, 0.6995, 0.6931, 0.681, 0.6761, 0.6718, 0.6907, 0.6908, 0.7027, 0.5738, 0.647, 0.5434, 0.6522, 0.5503, 0.6801, 0.5766, 0.6752, 0.7136, 0.7119, 0.6995, 0.6931, 0.6908, 0.7027, 0.707, 0.7171, 0.6037, 0.647, 0.5738, 0.647, 0.5766, 0.6752, 0.6023, 0.6738, 0.7235, 0.7313, 0.7136, 0.7119, 0.707, 0.7171, 0.72, 0.7332, 0.6322, 0.6521, 0.6037, 0.647, 0.6023, 0.6738, 0.627, 0.676, 0.6583, 0.6621, 0.6322, 0.6521, 0.627, 0.676, 0.6503, 0.6817, 0.5135, 0.6625, 0.4847, 0.677, 0.4966, 0.7003, 0.5237, 0.6886, 0.681, 0.6761, 0.6583, 0.6621, 0.6503, 0.6817, 0.6718, 0.6907, 0.5434, 0.6522, 0.5135, 0.6625, 0.5237, 0.6886, 0.5503, 0.6801, 0.6908, 0.7027, 0.6718, 0.6907, 0.6657, 0.7049, 0.6846, 0.7127, 0.5766, 0.6752, 0.5503, 0.6801, 0.5566, 0.7048, 0.58, 0.6997, 0.707, 0.7171, 0.6908, 0.7027, 0.6846, 0.7127, 0.7018, 0.7231, 0.6023, 0.6738, 0.5766, 0.6752, 0.58, 0.6997, 0.6026, 0.6971, 0.72, 0.7332, 0.707, 0.7171, 0.7018, 0.7231, 0.717, 0.7358, 0.627, 0.676, 0.6023, 0.6738, 0.6026, 0.6971, 0.6245, 0.6971, 0.6503, 0.6817, 0.627, 0.676, 0.6245, 0.6971, 0.6456, 0.6997, 0.5237, 0.6886, 0.4966, 0.7003, 0.5064, 0.7229, 0.5322, 0.7126, 0.6718, 0.6907, 0.6503, 0.6817, 0.6456, 0.6997, 0.6657, 0.7049, 0.5503, 0.6801, 0.5237, 0.6886, 0.5322, 0.7126, 0.5566, 0.7048, 0.5322, 0.7126, 0.5064, 0.7229, 0.5155, 0.7447, 0.5402, 0.7349, 0.6657, 0.7049, 0.6456, 0.6997, 0.6435, 0.7162, 0.6623, 0.7184, 0.5566, 0.7048, 0.5322, 0.7126, 0.5402, 0.7349, 0.5628, 0.7272, 0.6846, 0.7127, 0.6657, 0.7049, 0.6623, 0.7184, 0.6806, 0.7228, 0.58, 0.6997, 0.5566, 0.7048, 0.5628, 0.7272, 0.5841, 0.7216, 0.7018, 0.7231, 0.6846, 0.7127, 0.6806, 0.7228, 0.6981, 0.7295, 0.6026, 0.6971, 0.58, 0.6997, 0.5841, 0.7216, 0.6045, 0.7179, 0.717, 0.7358, 0.7018, 0.7231, 0.6981, 0.7295, 0.7147, 0.7388, 0.6245, 0.6971, 0.6026, 0.6971, 0.6045, 0.7179, 0.6242, 0.7161, 0.6456, 0.6997, 0.6245, 0.6971, 0.6242, 0.7161, 0.6435, 0.7162, 0.6242, 0.7161, 0.6045, 0.7179, 0.6077, 0.7367, 0.6258, 0.7333, 0.6435, 0.7162, 0.6242, 0.7161, 0.6258, 0.7333, 0.6434, 0.7315, 0.5402, 0.7349, 0.5155, 0.7447, 0.5244, 0.766, 0.5481, 0.7559, 0.6623, 0.7184, 0.6435, 0.7162, 0.6434, 0.7315, 0.6609, 0.7312, 0.5628, 0.7272, 0.5402, 0.7349, 0.5481, 0.7559, 0.5694, 0.7479, 0.6806, 0.7228, 0.6623, 0.7184, 0.6609, 0.7312, 0.6784, 0.7326, 0.5841, 0.7216, 0.5628, 0.7272, 0.5694, 0.7479, 0.5891, 0.7415, 0.6981, 0.7295, 0.6806, 0.7228, 0.6784, 0.7326, 0.6957, 0.7361, 0.6045, 0.7179, 0.5841, 0.7216, 0.5891, 0.7415, 0.6077, 0.7367, 0.7147, 0.7388, 0.6981, 0.7295, 0.6957, 0.7361, 0.713, 0.742, 0.6957, 0.7361, 0.6784, 0.7326, 0.6778, 0.7421, 0.6946, 0.7427, 0.6077, 0.7367, 0.5891, 0.7415, 0.595, 0.7599, 0.6123, 0.7539, 0.713, 0.742, 0.6957, 0.7361, 0.6946, 0.7427, 0.712, 0.7454, 0.6258, 0.7333, 0.6077, 0.7367, 0.6123, 0.7539, 0.6288, 0.7491, 0.6434, 0.7315, 0.6258, 0.7333, 0.6288, 0.7491, 0.6451, 0.7455, 0.5481, 0.7559, 0.5244, 0.766, 0.5337, 0.7865, 0.5566, 0.7759, 0.6609, 0.7312, 0.6434, 0.7315, 0.6451, 0.7455, 0.6613, 0.7431, 0.5694, 0.7479, 0.5481, 0.7559, 0.5566, 0.7759, 0.5767, 0.7672, 0.6784, 0.7326, 0.6609, 0.7312, 0.6613, 0.7431, 0.6778, 0.7421, 0.5891, 0.7415, 0.5694, 0.7479, 0.5767, 0.7672, 0.595, 0.7599, 0.6778, 0.7421, 0.6613, 0.7431, 0.6632, 0.7543, 0.6785, 0.7511, 0.595, 0.7599, 0.5767, 0.7672, 0.5849, 0.7853, 0.6021, 0.777, 0.6946, 0.7427, 0.6778, 0.7421, 0.6785, 0.7511, 0.6945, 0.7492, 0.6123, 0.7539, 0.595, 0.7599, 0.6021, 0.777, 0.6181, 0.7698, 0.712, 0.7454, 0.6946, 0.7427, 0.6945, 0.7492, 0.7116, 0.7489, 0.6288, 0.7491, 0.6123, 0.7539, 0.6181, 0.7698, 0.6333, 0.7637, 0.6451, 0.7455, 0.6288, 0.7491, 0.6333, 0.7637, 0.6483, 0.7585, 0.5566, 0.7759, 0.5337, 0.7865, 0.5438, 0.8064, 0.5657, 0.795, 0.6613, 0.7431, 0.6451, 0.7455, 0.6483, 0.7585, 0.6632, 0.7543, 0.5767, 0.7672, 0.5566, 0.7759, 0.5657, 0.795, 0.5849, 0.7853, 0.5657, 0.795, 0.5438, 0.8064, 0.5546, 0.8257, 0.5759, 0.8136, 0.6632, 0.7543, 0.6483, 0.7585, 0.6528, 0.7704, 0.6665, 0.7645, 0.5849, 0.7853, 0.5657, 0.795, 0.5759, 0.8136, 0.5941, 0.8025, 0.6785, 0.7511, 0.6632, 0.7543, 0.6665, 0.7645, 0.6806, 0.7594, 0.6021, 0.777, 0.5849, 0.7853, 0.5941, 0.8025, 0.6103, 0.7929, 0.6945, 0.7492, 0.6785, 0.7511, 0.6806, 0.7594, 0.6955, 0.7553, 0.6181, 0.7698, 0.6021, 0.777, 0.6103, 0.7929, 0.6251, 0.7845, 0.7116, 0.7489, 0.6945, 0.7492, 0.6955, 0.7553, 0.7118, 0.7523, 0.6333, 0.7637, 0.6181, 0.7698, 0.6251, 0.7845, 0.6391, 0.777, 0.6483, 0.7585, 0.6333, 0.7637, 0.6391, 0.777, 0.6528, 0.7704, 0.6391, 0.777, 0.6251, 0.7845, 0.6334, 0.7979, 0.6461, 0.7892, 0.6528, 0.7704, 0.6391, 0.777, 0.6461, 0.7892, 0.6585, 0.7812, 0.5759, 0.8136, 0.5546, 0.8257, 0.5607, 0.843, 0.5872, 0.8313, 0.6665, 0.7645, 0.6528, 0.7704, 0.6585, 0.7812, 0.6709, 0.7739, 0.5941, 0.8025, 0.5759, 0.8136, 0.5872, 0.8313, 0.6047, 0.8187, 0.6806, 0.7594, 0.6665, 0.7645, 0.6709, 0.7739, 0.6837, 0.7671, 0.6103, 0.7929, 0.5941, 0.8025, 0.6047, 0.8187, 0.6198, 0.8077, 0.6955, 0.7553, 0.6806, 0.7594, 0.6837, 0.7671, 0.6973, 0.761, 0.6251, 0.7845, 0.6103, 0.7929, 0.6198, 0.8077, 0.6334, 0.7979, 0.7118, 0.7523, 0.6955, 0.7553, 0.6973, 0.761, 0.7125, 0.7555, 0.6973, 0.761, 0.6837, 0.7671, 0.6877, 0.774, 0.6999, 0.7661, 0.6334, 0.7979, 0.6198, 0.8077, 0.6306, 0.8212, 0.6429, 0.8102, 0.7125, 0.7555, 0.6973, 0.761, 0.6999, 0.7661, 0.7138, 0.7585, 0.6461, 0.7892, 0.6334, 0.7979, 0.6429, 0.8102, 0.6543, 0.8002, 0.6585, 0.7812, 0.6461, 0.7892, 0.6543, 0.8002, 0.6653, 0.7909, 0.6005, 0.8483, 0.5872, 0.8313, 0.573, 0.8574, 0.5918, 0.8732, 0.6709, 0.7739, 0.6585, 0.7812, 0.6653, 0.7909, 0.6763, 0.7823, 0.6047, 0.8187, 0.5872, 0.8313, 0.6005, 0.8483, 0.6169, 0.8337, 0.6837, 0.7671, 0.6709, 0.7739, 0.6763, 0.7823, 0.6877, 0.774, 0.6198, 0.8077, 0.6047, 0.8187, 0.6169, 0.8337, 0.6306, 0.8212, 0.6877, 0.774, 0.6763, 0.7823, 0.6827, 0.7897, 0.6926, 0.7801, 0.6306, 0.8212, 0.6169, 0.8337, 0.6307, 0.8474, 0.6429, 0.8334, 0.6999, 0.7661, 0.6877, 0.774, 0.6926, 0.7801, 0.7033, 0.7707, 0.6429, 0.8102, 0.6306, 0.8212, 0.6429, 0.8334, 0.6537, 0.821, 0.7138, 0.7585, 0.6999, 0.7661, 0.7033, 0.7707, 0.7155, 0.7612, 0.6543, 0.8002, 0.6429, 0.8102, 0.6537, 0.821, 0.6636, 0.8098, 0.6653, 0.7909, 0.6543, 0.8002, 0.6636, 0.8098, 0.6732, 0.7995, 0.6763, 0.7823, 0.6653, 0.7909, 0.6732, 0.7995, 0.6827, 0.7897, 0.6169, 0.8337, 0.6005, 0.8483, 0.616, 0.8641, 0.6307, 0.8474, 0.6827, 0.7897, 0.6732, 0.7995, 0.6819, 0.8068, 0.6899, 0.796, 0.6307, 0.8474, 0.616, 0.8641, 0.6337, 0.8779, 0.6462, 0.8594, 0.6926, 0.7801, 0.6827, 0.7897, 0.6899, 0.796, 0.6981, 0.7854, 0.6429, 0.8334, 0.6307, 0.8474, 0.6462, 0.8594, 0.6565, 0.8439, 0.7033, 0.7707, 0.6926, 0.7801, 0.6981, 0.7854, 0.7071, 0.7747, 0.6537, 0.821, 0.6429, 0.8334, 0.6565, 0.8439, 0.6656, 0.8303, 0.7155, 0.7612, 0.7033, 0.7707, 0.7071, 0.7747, 0.7176, 0.7635, 0.6636, 0.8098, 0.6537, 0.821, 0.6656, 0.8303, 0.6739, 0.8181, 0.6732, 0.7995, 0.6636, 0.8098, 0.6739, 0.8181, 0.6819, 0.8068, 0.6819, 0.8068, 0.6739, 0.8181, 0.6851, 0.8249, 0.6915, 0.8127, 0.6899, 0.796, 0.6819, 0.8068, 0.6915, 0.8127, 0.6977, 0.8011, 0.6462, 0.8594, 0.6337, 0.8779, 0.6532, 0.8893, 0.6632, 0.8692, 0.6981, 0.7854, 0.6899, 0.796, 0.6977, 0.8011, 0.7043, 0.7896, 0.6565, 0.8439, 0.6462, 0.8594, 0.6632, 0.8692, 0.6714, 0.8525, 0.7071, 0.7747, 0.6981, 0.7854, 0.7043, 0.7896, 0.7115, 0.778, 0.6656, 0.8303, 0.6565, 0.8439, 0.6714, 0.8525, 0.6785, 0.8379, 0.7176, 0.7635, 0.7071, 0.7747, 0.7115, 0.778, 0.72, 0.7655, 0.6739, 0.8181, 0.6656, 0.8303, 0.6785, 0.8379, 0.6851, 0.8249, 0.6785, 0.8379, 0.6714, 0.8525, 0.6871, 0.859, 0.6923, 0.8437, 0.72, 0.7655, 0.7115, 0.778, 0.7162, 0.7805, 0.7227, 0.7671, 0.6851, 0.8249, 0.6785, 0.8379, 0.6923, 0.8437, 0.697, 0.83, 0.6915, 0.8127, 0.6851, 0.8249, 0.697, 0.83, 0.7015, 0.8172, 0.6977, 0.8011, 0.6915, 0.8127, 0.7015, 0.8172, 0.7061, 0.805, 0.6632, 0.8692, 0.6532, 0.8893, 0.6743, 0.8979, 0.6813, 0.8766, 0.7043, 0.7896, 0.6977, 0.8011, 0.7061, 0.805, 0.7109, 0.7929, 0.6714, 0.8525, 0.6632, 0.8692, 0.6813, 0.8766, 0.6871, 0.859, 0.7115, 0.778, 0.7043, 0.7896, 0.7109, 0.7929, 0.7162, 0.7805, 0.7109, 0.7929, 0.7061, 0.805, 0.7148, 0.8077, 0.7178, 0.7952, 0.6871, 0.859, 0.6813, 0.8766, 0.7003, 0.8815, 0.7036, 0.8633, 0.7162, 0.7805, 0.7109, 0.7929, 0.7178, 0.7952, 0.7212, 0.7823, 0.6923, 0.8437, 0.6871, 0.859, 0.7036, 0.8633, 0.7065, 0.8476, 0.7227, 0.7671, 0.7162, 0.7805, 0.7212, 0.7823, 0.7271, 0.7675, 0.697, 0.83, 0.6923, 0.8437, 0.7065, 0.8476, 0.7093, 0.8334, 0.7015, 0.8172, 0.697, 0.83, 0.7093, 0.8334, 0.712, 0.8203, 0.7061, 0.805, 0.7015, 0.8172, 0.712, 0.8203, 0.7148, 0.8077, 0.6813, 0.8766, 0.6743, 0.8979, 0.6963, 0.9035, 0.7003, 0.8815, 0.7148, 0.8077, 0.712, 0.8203, 0.7227, 0.8219, 0.7237, 0.8091, 0.7003, 0.8815, 0.6963, 0.9035, 0.7188, 0.9058, 0.7196, 0.8836, 0.7178, 0.7952, 0.7148, 0.8077, 0.7237, 0.8091, 0.7249, 0.7964, 0.7036, 0.8633, 0.7003, 0.8815, 0.7196, 0.8836, 0.7204, 0.8652, 0.7212, 0.7823, 0.7178, 0.7952, 0.7249, 0.7964, 0.7268, 0.7832, 0.7065, 0.8476, 0.7036, 0.8633, 0.7204, 0.8652, 0.7211, 0.8494, 0.7093, 0.8334, 0.7065, 0.8476, 0.7211, 0.8494, 0.7219, 0.8351, 0.712, 0.8203, 0.7093, 0.8334, 0.7219, 0.8351, 0.7227, 0.8219, 0.7227, 0.8219, 0.7219, 0.8351, 0.7344, 0.8351, 0.7334, 0.8219, 0.7237, 0.8091, 0.7227, 0.8219, 0.7334, 0.8219, 0.7326, 0.8092, 0.7196, 0.8836, 0.7188, 0.9058, 0.7413, 0.9048, 0.7389, 0.8829, 0.7249, 0.7964, 0.7237, 0.8091, 0.7326, 0.8092, 0.732, 0.7966, 0.7204, 0.8652, 0.7196, 0.8836, 0.7389, 0.8829, 0.7371, 0.8648, 0.739, 0.7957, 0.7368, 0.7828, 0.732, 0.7966, 0.7211, 0.8494, 0.7204, 0.8652, 0.7371, 0.8648, 0.7356, 0.8492, 0.7271, 0.7675, 0.7212, 0.7823, 0.7268, 0.7832, 0.7219, 0.8351, 0.7211, 0.8494, 0.7356, 0.8492, 0.7344, 0.8351, 0.7356, 0.8492, 0.7371, 0.8648, 0.7535, 0.8621, 0.7499, 0.8469, 0.7344, 0.8351, 0.7356, 0.8492, 0.7499, 0.8469, 0.7468, 0.8333, 0.7334, 0.8219, 0.7344, 0.8351, 0.7468, 0.8333, 0.744, 0.8205, 0.7326, 0.8092, 0.7334, 0.8219, 0.744, 0.8205, 0.7414, 0.8081, 0.7389, 0.8829, 0.7413, 0.9048, 0.7632, 0.9007, 0.7578, 0.8796, 0.732, 0.7966, 0.7326, 0.8092, 0.7414, 0.8081, 0.739, 0.7957, 0.7371, 0.8648, 0.7389, 0.8829, 0.7578, 0.8796, 0.7535, 0.8621, 0.7249, 0.7964, 0.732, 0.7966, 0.7268, 0.7832, 0.739, 0.7957, 0.7414, 0.8081, 0.75, 0.8058, 0.7458, 0.7939, 0.7535, 0.8621, 0.7578, 0.8796, 0.7757, 0.8737, 0.7691, 0.8572, 0.7368, 0.7828, 0.739, 0.7957, 0.7458, 0.7939, 0.7414, 0.7815, 0.7499, 0.8469, 0.7535, 0.8621, 0.7691, 0.8572, 0.7635, 0.8428, 0.1927, 0.6092, 0.2136, 0.6094, 0.2146, 0.6231, 0.1949, 0.6231, 0.7468, 0.8333, 0.7499, 0.8469, 0.7635, 0.8428, 0.7587, 0.8298, 0.744, 0.8205, 0.7468, 0.8333, 0.7587, 0.8298, 0.7542, 0.8176, 0.7414, 0.8081, 0.744, 0.8205, 0.7542, 0.8176, 0.75, 0.8058, 0.7578, 0.8796, 0.7632, 0.9007, 0.7839, 0.8934, 0.7757, 0.8737, 0.75, 0.8058, 0.7542, 0.8176, 0.7639, 0.8134, 0.7581, 0.8023, 0.7757, 0.8737, 0.7839, 0.8934, 0.803, 0.8836, 0.7924, 0.8655, 0.7458, 0.7939, 0.75, 0.8058, 0.7581, 0.8023, 0.7523, 0.7911, 0.7691, 0.8572, 0.7757, 0.8737, 0.7924, 0.8655, 0.7837, 0.8503, 0.7414, 0.7815, 0.7458, 0.7939, 0.7523, 0.7911, 0.7461, 0.7794, 0.7635, 0.8428, 0.7691, 0.8572, 0.7837, 0.8503, 0.7764, 0.837, 0.7587, 0.8298, 0.7635, 0.8428, 0.7764, 0.837, 0.7699, 0.8248, 0.7542, 0.8176, 0.7587, 0.8298, 0.7699, 0.8248, 0.7639, 0.8134, 0.7639, 0.8134, 0.7699, 0.8248, 0.7803, 0.8185, 0.7729, 0.8079, 0.7581, 0.8023, 0.7639, 0.8134, 0.7729, 0.8079, 0.7656, 0.7977, 0.7924, 0.8655, 0.803, 0.8836, 0.8201, 0.8715, 0.8075, 0.8554, 0.7523, 0.7911, 0.7581, 0.8023, 0.7656, 0.7977, 0.7583, 0.7874, 0.7837, 0.8503, 0.7924, 0.8655, 0.8075, 0.8554, 0.7971, 0.8417, 0.7461, 0.7794, 0.7523, 0.7911, 0.7583, 0.7874, 0.7505, 0.7767, 0.7764, 0.837, 0.7837, 0.8503, 0.7971, 0.8417, 0.7883, 0.8296, 0.7381, 0.7665, 0.7461, 0.7794, 0.7505, 0.7767, 0.7415, 0.765, 0.7699, 0.8248, 0.7764, 0.837, 0.7883, 0.8296, 0.7803, 0.8185, 0.7415, 0.765, 0.7505, 0.7767, 0.7545, 0.7732, 0.7437, 0.7629, 0.7803, 0.8185, 0.7883, 0.8296, 0.799, 0.8208, 0.7898, 0.8108, 0.7729, 0.8079, 0.7803, 0.8185, 0.7898, 0.8108, 0.7811, 0.8014, 0.7656, 0.7977, 0.7729, 0.8079, 0.7811, 0.8014, 0.7726, 0.7921, 0.8075, 0.8554, 0.8201, 0.8715, 0.8351, 0.8576, 0.8209, 0.8436, 0.7583, 0.7874, 0.7656, 0.7977, 0.7726, 0.7921, 0.7638, 0.7828, 0.7971, 0.8417, 0.8075, 0.8554, 0.8209, 0.8436, 0.8092, 0.8316, 0.7505, 0.7767, 0.7583, 0.7874, 0.7638, 0.7828, 0.7545, 0.7732, 0.7883, 0.8296, 0.7971, 0.8417, 0.8092, 0.8316, 0.799, 0.8208, 0.8092, 0.8316, 0.8209, 0.8436, 0.8324, 0.8307, 0.8197, 0.8203, 0.7545, 0.7732, 0.7638, 0.7828, 0.7687, 0.7775, 0.758, 0.7692, 0.799, 0.8208, 0.8092, 0.8316, 0.8197, 0.8203, 0.8085, 0.8109, 0.7437, 0.7629, 0.7545, 0.7732, 0.758, 0.7692, 0.7456, 0.7605, 0.7898, 0.8108, 0.799, 0.8208, 0.8085, 0.8109, 0.7982, 0.8021, 0.7811, 0.8014, 0.7898, 0.8108, 0.7982, 0.8021, 0.7884, 0.7938, 0.866, 0.8107, 0.858, 0.8265, 0.8698, 0.8455, 0.8822, 0.8288, 0.7726, 0.7921, 0.7811, 0.8014, 0.7884, 0.7938, 0.7787, 0.7856, 0.8209, 0.8436, 0.8351, 0.8576, 0.8477, 0.8424, 0.8324, 0.8307, 0.7638, 0.7828, 0.7726, 0.7921, 0.7787, 0.7856, 0.7687, 0.7775, 0.7787, 0.7856, 0.7884, 0.7938, 0.7948, 0.7853, 0.7841, 0.7783, 0.8324, 0.8307, 0.8477, 0.8424, 0.858, 0.8265, 0.8422, 0.8169, 0.7687, 0.7775, 0.7787, 0.7856, 0.7841, 0.7783, 0.7729, 0.7714, 0.8197, 0.8203, 0.8324, 0.8307, 0.8422, 0.8169, 0.8288, 0.8081, 0.758, 0.7692, 0.7687, 0.7775, 0.7729, 0.7714, 0.7609, 0.7646, 0.8085, 0.8109, 0.8197, 0.8203, 0.8288, 0.8081, 0.8168, 0.8001, 0.7456, 0.7605, 0.758, 0.7692, 0.7609, 0.7646, 0.7471, 0.7577, 0.7982, 0.8021, 0.8085, 0.8109, 0.8168, 0.8001, 0.8056, 0.7925, 0.7884, 0.7938, 0.7982, 0.8021, 0.8056, 0.7925, 0.7948, 0.7853, 0.8554, 0.8607, 0.8698, 0.8455, 0.858, 0.8265, 0.8477, 0.8424, 0.7948, 0.7853, 0.8056, 0.7925, 0.8119, 0.782, 0.8002, 0.776, 0.866, 0.8107, 0.8822, 0.8288, 0.8847, 0.8185, 0.7841, 0.7783, 0.7948, 0.7853, 0.8002, 0.776, 0.7885, 0.7702, 0.8422, 0.8169, 0.858, 0.8265, 0.866, 0.8107, 0.8503, 0.8027, 0.7729, 0.7714, 0.7841, 0.7783, 0.7885, 0.7702, 0.7763, 0.7647, 0.8288, 0.8081, 0.8422, 0.8169, 0.8503, 0.8027, 0.8364, 0.7953, 0.7609, 0.7646, 0.7729, 0.7714, 0.7763, 0.7647, 0.7631, 0.7595, 0.8168, 0.8001, 0.8288, 0.8081, 0.8364, 0.7953, 0.8238, 0.7884, 0.7471, 0.7577, 0.7609, 0.7646, 0.7631, 0.7595, 0.7482, 0.7547, 0.8056, 0.7925, 0.8168, 0.8001, 0.8238, 0.7884, 0.8119, 0.782, 0.7482, 0.7547, 0.7631, 0.7595, 0.7647, 0.754, 0.7488, 0.7516, 0.8119, 0.782, 0.8238, 0.7884, 0.8298, 0.7761, 0.8171, 0.7708, 0.8002, 0.776, 0.8119, 0.782, 0.8171, 0.7708, 0.8047, 0.766, 0.866, 0.8107, 0.8847, 0.8185, 0.8913, 0.8021, 0.873, 0.7949, 0.7885, 0.7702, 0.8002, 0.776, 0.8047, 0.766, 0.792, 0.7615, 0.8503, 0.8027, 0.866, 0.8107, 0.873, 0.7949, 0.8572, 0.7881, 0.7763, 0.7647, 0.7885, 0.7702, 0.792, 0.7615, 0.7788, 0.7574, 0.8364, 0.7953, 0.8503, 0.8027, 0.8572, 0.7881, 0.843, 0.7819, 0.7631, 0.7595, 0.7763, 0.7647, 0.7788, 0.7574, 0.7647, 0.754, 0.8238, 0.7884, 0.8364, 0.7953, 0.843, 0.7819, 0.8298, 0.7761, 0.843, 0.7819, 0.8572, 0.7881, 0.8631, 0.7733, 0.8485, 0.768, 0.7647, 0.754, 0.7788, 0.7574, 0.7804, 0.7496, 0.7654, 0.7482, 0.8298, 0.7761, 0.843, 0.7819, 0.8485, 0.768, 0.8347, 0.7632, 0.7488, 0.7516, 0.7647, 0.754, 0.7654, 0.7482, 0.7489, 0.7483, 0.8171, 0.7708, 0.8298, 0.7761, 0.8347, 0.7632, 0.8213, 0.7589, 0.8047, 0.766, 0.8171, 0.7708, 0.8213, 0.7589, 0.8081, 0.7552, 0.873, 0.7949, 0.8913, 0.8021, 0.8975, 0.786, 0.8792, 0.7793, 0.792, 0.7615, 0.8047, 0.766, 0.8081, 0.7552, 0.7945, 0.752, 0.8572, 0.7881, 0.873, 0.7949, 0.8792, 0.7793, 0.8631, 0.7733, 0.7788, 0.7574, 0.792, 0.7615, 0.7945, 0.752, 0.7804, 0.7496, 0.7945, 0.752, 0.8081, 0.7552, 0.8104, 0.7437, 0.796, 0.742, 0.8631, 0.7733, 0.8792, 0.7793, 0.8847, 0.7636, 0.8683, 0.7582, 0.7804, 0.7496, 0.7945, 0.752, 0.796, 0.742, 0.781, 0.7413, 0.8485, 0.768, 0.8631, 0.7733, 0.8683, 0.7582, 0.8532, 0.7536, 0.7654, 0.7482, 0.7804, 0.7496, 0.781, 0.7413, 0.7652, 0.7421, 0.8347, 0.7632, 0.8485, 0.768, 0.8532, 0.7536, 0.8388, 0.7496, 0.7489, 0.7483, 0.7654, 0.7482, 0.7652, 0.7421, 0.7484, 0.7449, 0.8213, 0.7589, 0.8347, 0.7632, 0.8388, 0.7496, 0.8246, 0.7463, 0.8081, 0.7552, 0.8213, 0.7589, 0.8246, 0.7463, 0.8104, 0.7437, 0.8792, 0.7793, 0.8975, 0.786, 0.9031, 0.7697, 0.8847, 0.7636, 0.8104, 0.7437, 0.8246, 0.7463, 0.8268, 0.7328, 0.8117, 0.7314, 0.8847, 0.7636, 0.9031, 0.7697, 0.9083, 0.7534, 0.8898, 0.7476, 0.796, 0.742, 0.8104, 0.7437, 0.8117, 0.7314, 0.7963, 0.7313, 0.8683, 0.7582, 0.8847, 0.7636, 0.8898, 0.7476, 0.873, 0.7426, 0.781, 0.7413, 0.796, 0.742, 0.7963, 0.7313, 0.7804, 0.7326, 0.8532, 0.7536, 0.8683, 0.7582, 0.873, 0.7426, 0.8572, 0.7385, 0.7652, 0.7421, 0.781, 0.7413, 0.7804, 0.7326, 0.764, 0.7358, 0.8388, 0.7496, 0.8532, 0.7536, 0.8572, 0.7385, 0.8419, 0.7352, 0.7484, 0.7449, 0.7652, 0.7421, 0.764, 0.7358, 0.7473, 0.7416, 0.8246, 0.7463, 0.8388, 0.7496, 0.8419, 0.7352, 0.8268, 0.7328, 0.7473, 0.7416, 0.764, 0.7358, 0.7618, 0.7295, 0.7456, 0.7385, 0.8268, 0.7328, 0.8419, 0.7352, 0.8443, 0.7198, 0.8281, 0.7183, 0.8117, 0.7314, 0.8268, 0.7328, 0.8281, 0.7183, 0.8118, 0.7183, 0.8898, 0.7476, 0.9083, 0.7534, 0.9133, 0.7372, 0.8947, 0.7313, 0.7963, 0.7313, 0.8117, 0.7314, 0.8118, 0.7183, 0.7952, 0.7198, 0.873, 0.7426, 0.8898, 0.7476, 0.8947, 0.7313, 0.8773, 0.7264, 0.7804, 0.7326, 0.7963, 0.7313, 0.7952, 0.7198, 0.7785, 0.7234, 0.8572, 0.7385, 0.873, 0.7426, 0.8773, 0.7264, 0.8607, 0.7225, 0.764, 0.7358, 0.7804, 0.7326, 0.7785, 0.7234, 0.7618, 0.7295, 0.8419, 0.7352, 0.8572, 0.7385, 0.8607, 0.7225, 0.8443, 0.7198, 0.7618, 0.7295, 0.7785, 0.7234, 0.775, 0.714, 0.7583, 0.7232, 0.8443, 0.7198, 0.8607, 0.7225, 0.8639, 0.7055, 0.8462, 0.7032, 0.7456, 0.7385, 0.7618, 0.7295, 0.7583, 0.7232, 0.7433, 0.7356, 0.8281, 0.7183, 0.8443, 0.7198, 0.8462, 0.7032, 0.8284, 0.7026, 0.8118, 0.7183, 0.8281, 0.7183, 0.8284, 0.7026, 0.8105, 0.704, 0.8947, 0.7313, 0.9133, 0.7372, 0.9186, 0.7211, 0.8998, 0.7146, 0.7952, 0.7198, 0.8118, 0.7183, 0.8105, 0.704, 0.7926, 0.7076, 0.8773, 0.7264, 0.8947, 0.7313, 0.8998, 0.7146, 0.8817, 0.7094, 0.7785, 0.7234, 0.7952, 0.7198, 0.7926, 0.7076, 0.775, 0.714, 0.8607, 0.7225, 0.8773, 0.7264, 0.8817, 0.7094, 0.8639, 0.7055, 0.8817, 0.7094, 0.8998, 0.7146, 0.9056, 0.6972, 0.8864, 0.6912, 0.775, 0.714, 0.7926, 0.7076, 0.7881, 0.6946, 0.7698, 0.7043, 0.8639, 0.7055, 0.8817, 0.7094, 0.8864, 0.6912, 0.8671, 0.6869, 0.7583, 0.7232, 0.775, 0.714, 0.7698, 0.7043, 0.7535, 0.7173, 0.8462, 0.7032, 0.8639, 0.7055, 0.8671, 0.6869, 0.8474, 0.6848, 0.7433, 0.7356, 0.7583, 0.7232, 0.7535, 0.7173, 0.7403, 0.733, 0.8284, 0.7026, 0.8462, 0.7032, 0.8474, 0.6848, 0.8275, 0.6851, 0.8105, 0.704, 0.8284, 0.7026, 0.8275, 0.6851, 0.8076, 0.6883, 0.8998, 0.7146, 0.9186, 0.7211, 0.9248, 0.7049, 0.9056, 0.6972, 0.7926, 0.7076, 0.8105, 0.704, 0.8076, 0.6883, 0.7881, 0.6946, 0.7304, 0.7505, 0.7235, 0.7313, 0.72, 0.7332, 0.7304, 0.7505, 0.72, 0.7332, 0.717, 0.7358, 0.7304, 0.7505, 0.717, 0.7358, 0.7147, 0.7388, 0.7304, 0.7505, 0.7147, 0.7388, 0.713, 0.742, 0.7304, 0.7505, 0.713, 0.742, 0.712, 0.7454, 0.7304, 0.7505, 0.712, 0.7454, 0.7116, 0.7489, 0.7304, 0.7505, 0.7116, 0.7489, 0.7118, 0.7523, 0.7304, 0.7505, 0.7118, 0.7523, 0.7125, 0.7555, 0.7304, 0.7505, 0.7125, 0.7555, 0.7138, 0.7585, 0.7304, 0.7505, 0.7138, 0.7585, 0.7155, 0.7612, 0.7304, 0.7505, 0.7155, 0.7612, 0.7176, 0.7635, 0.7304, 0.7505, 0.7176, 0.7635, 0.72, 0.7655, 0.7304, 0.7505, 0.72, 0.7655, 0.7227, 0.7671, 0.7304, 0.7505, 0.7227, 0.7671, 0.7271, 0.7675, 0.7268, 0.7832, 0.732, 0.7966, 0.7368, 0.7828, 0.7368, 0.7828, 0.7414, 0.7815, 0.7381, 0.7665, 0.1991, 0.5717, 0.2201, 0.5727, 0.2169, 0.5966, 0.1966, 0.5917, 0.7304, 0.7505, 0.7381, 0.7665, 0.7415, 0.765, 0.7304, 0.7505, 0.7415, 0.765, 0.7437, 0.7629, 0.7304, 0.7505, 0.7437, 0.7629, 0.7456, 0.7605, 0.7304, 0.7505, 0.7456, 0.7605, 0.7471, 0.7577, 0.7304, 0.7505, 0.7471, 0.7577, 0.7482, 0.7547, 0.7304, 0.7505, 0.7482, 0.7547, 0.7488, 0.7516, 0.7304, 0.7505, 0.7488, 0.7516, 0.7489, 0.7483, 0.7304, 0.7505, 0.7489, 0.7483, 0.7484, 0.7449, 0.7304, 0.7505, 0.7484, 0.7449, 0.7473, 0.7416, 0.7304, 0.7505, 0.7473, 0.7416, 0.7456, 0.7385, 0.7304, 0.7505, 0.7456, 0.7385, 0.7433, 0.7356, 0.7304, 0.7505, 0.7433, 0.7356, 0.7403, 0.733, 0.8076, 0.6883, 0.8275, 0.6851, 0.8252, 0.6653, 0.8025, 0.6708, 0.9056, 0.6972, 0.9248, 0.7049, 0.9324, 0.6886, 0.9126, 0.6791, 0.7881, 0.6946, 0.8076, 0.6883, 0.8025, 0.6708, 0.7812, 0.6806, 0.8864, 0.6912, 0.9056, 0.6972, 0.9126, 0.6791, 0.8921, 0.6714, 0.7698, 0.7043, 0.7881, 0.6946, 0.7812, 0.6806, 0.7623, 0.6946, 0.8671, 0.6869, 0.8864, 0.6912, 0.8921, 0.6714, 0.8705, 0.6661, 0.7535, 0.7173, 0.7698, 0.7043, 0.7623, 0.6946, 0.7472, 0.7119, 0.8474, 0.6848, 0.8671, 0.6869, 0.8705, 0.6661, 0.8481, 0.6639, 0.7403, 0.733, 0.7535, 0.7173, 0.7472, 0.7119, 0.7368, 0.731, 0.8275, 0.6851, 0.8474, 0.6848, 0.8481, 0.6639, 0.8252, 0.6653, 0.7304, 0.7505, 0.7403, 0.733, 0.7368, 0.731, 0.709, 0.3211, 0.7154, 0.2828, 0.7289, 0.292, 0.7209, 0.3219, 0.709, 0.3211, 0.6963, 0.3229, 0.6891, 0.3025, 0.7025, 0.294, 0.9703, 0.0845, 0.9496, 0.0872, 0.9429, 0.081, 0.9532, 0.05823, 0.2015, 0.4098, 0.1938, 0.3822, 0.2045, 0.3865, 0.7154, 0.2828, 0.709, 0.3211, 0.7025, 0.294, 0.4523, 0.1112, 0.4239, 0.1072, 0.4481, 0.08138, 0.4568, 0.1028, 0.5552, 0.4976, 0.5336, 0.5049, 0.5417, 0.4781, 0.5555, 0.4901, 0.1938, 0.3822, 0.2015, 0.4098, 0.188, 0.411, 0.183, 0.3865, 0.8439, 0.4896, 0.8307, 0.4858, 0.8284, 0.4804, 0.8406, 0.4692, 0.7289, 0.292, 0.7442, 0.3002, 0.7367, 0.3249, 0.7209, 0.3219, 0.7158, 0.2619, 0.9532, 0.05823, 0.9429, 0.081, 0.7154, 0.2828, 0.7154, 0.2828, 0.9429, 0.081, 0.9496, 0.0872, 0.7289, 0.292, 0.7289, 0.292, 0.9496, 0.0872, 0.9703, 0.0845, 0.7442, 0.3002, 0.09835, 0.08716, 0.1938, 0.3822, 0.183, 0.3865, 0.08544, 0.09142, 0.7263, 0.5229, 0.735, 0.5319, 0.7298, 0.5391, 0.7183, 0.5338, 0.7304, 0.7505, 0.7271, 0.7675, 0.7381, 0.7665, 0.7337, 0.4985, 0.8406, 0.4692, 0.8284, 0.4804, 0.7179, 0.5152, 0.7179, 0.5152, 0.8284, 0.4804, 0.8307, 0.4858, 0.7263, 0.5229, 0.7263, 0.5229, 0.8307, 0.4858, 0.8439, 0.4896, 0.735, 0.5319, 0.1343, 0.4097, 0.1997, 0.557, 0.1913, 0.5613, 0.122, 0.4155, 0.6984, 0.5124, 0.5555, 0.4901, 0.5417, 0.4781, 0.6825, 0.4942, 0.5555, 0.4901, 0.6984, 0.5124, 0.6876, 0.5272, 0.5552, 0.4976, 0.2015, 0.4098, 0.2129, 0.5555, 0.1997, 0.557, 0.188, 0.411, 0.7183, 0.5338, 0.7179, 0.5152, 0.7263, 0.5229, 0.7367, 0.3249, 0.7337, 0.4985, 0.7179, 0.5152, 0.7209, 0.3219, 0.709, 0.3211, 0.6984, 0.5124, 0.6825, 0.4942, 0.6963, 0.3229, 0.6984, 0.5124, 0.709, 0.3211, 0.7209, 0.3219, 0.7179, 0.5152, 0.7154, 0.2828, 0.4568, 0.1028, 0.4481, 0.08138, 0.7158, 0.2619, 0.4568, 0.1028, 0.7154, 0.2828, 0.7025, 0.294, 0.4523, 0.1112, 0.6891, 0.3025, 0.4239, 0.1072, 0.4523, 0.1112, 0.7025, 0.294, 0.1938, 0.3822, 0.2923, 0.08716, 0.3052, 0.09155, 0.2045, 0.3865, 0.6984, 0.5124, 0.7183, 0.5338, 0.697, 0.5373, 0.68, 0.5383, 0.6876, 0.5272, 0.697, 0.5373, 0.6875, 0.5449, 0.68, 0.5383, 0.5336, 0.5049, 0.5552, 0.4976, 0.6876, 0.5272, 0.2129, 0.5555, 0.27, 0.4061, 0.2826, 0.411, 0.2249, 0.5603, 0.6984, 0.5124, 0.697, 0.5373, 0.6876, 0.5272, 0.1991, 0.5717, 0.1997, 0.557, 0.2129, 0.5555, 0.1991, 0.5717, 0.2129, 0.5555, 0.2201, 0.5727, 0.2201, 0.5727, 0.2129, 0.5555, 0.2249, 0.5603, 0.1997, 0.557, 0.1991, 0.5717, 0.1913, 0.5613, 0.7183, 0.5338, 0.6984, 0.5124, 0.7179, 0.5152, 0.6875, 0.5449, 0.697, 0.5373, 0.7046, 0.5569, 0.6955, 0.5607, 0.7414, 0.7815, 0.7461, 0.7794, 0.7381, 0.7665, 0.697, 0.5373, 0.7183, 0.5338, 0.7174, 0.5517, 0.7046, 0.5569, 0.7183, 0.5338, 0.7298, 0.5391, 0.7277, 0.5539, 0.7174, 0.5517, 0.2335, 0.7738, 0.2238, 0.7873, 0.1947, 0.7686, 0.207, 0.752, 0.3122, 0.7196, 0.2914, 0.7308, 0.2899, 0.7283, 0.3106, 0.7167, 0.3926, 0.8207, 0.3911, 0.8062, 0.3931, 0.806, 0.3946, 0.8206, 0.3894, 0.8633, 0.3921, 0.8492, 0.394, 0.8494, 0.3913, 0.8638, 0.3693, 0.9034, 0.3782, 0.8908, 0.38, 0.8919, 0.3709, 0.9048, 0.3302, 0.9313, 0.3451, 0.9242, 0.3463, 0.9261, 0.331, 0.9335, 0.2799, 0.9346, 0.2969, 0.9369, 0.2969, 0.9392, 0.2794, 0.9369, 0.2362, 0.9101, 0.249, 0.9208, 0.2477, 0.9227, 0.2346, 0.9117, 0.2126, 0.8671, 0.2179, 0.8827, 0.2158, 0.8836, 0.2104, 0.8677, 0.2129, 0.8184, 0.2101, 0.8346, 0.2079, 0.8344, 0.2107, 0.8179, 0.2353, 0.7752, 0.2257, 0.7885, 0.2238, 0.7873, 0.2335, 0.7738, 0.2743, 0.7412, 0.2595, 0.7518, 0.258, 0.7499, 0.2728, 0.739, 0.3885, 0.7909, 0.3851, 0.7731, 0.3876, 0.7726, 0.3907, 0.7905, 0.3931, 0.8349, 0.3926, 0.8207, 0.3946, 0.8206, 0.395, 0.835, 0.3848, 0.8773, 0.3894, 0.8633, 0.3913, 0.8638, 0.3867, 0.8781, 0.3582, 0.9147, 0.3693, 0.9034, 0.3709, 0.9048, 0.3597, 0.9164, 0.3139, 0.9357, 0.3302, 0.9313, 0.331, 0.9335, 0.3143, 0.938, 0.2637, 0.9293, 0.2799, 0.9346, 0.2794, 0.9369, 0.2628, 0.9315, 0.2258, 0.8971, 0.2362, 0.9101, 0.2346, 0.9117, 0.2239, 0.8984, 0.21, 0.8509, 0.2126, 0.8671, 0.2104, 0.8677, 0.2077, 0.8511, 0.2181, 0.803, 0.2129, 0.8184, 0.2107, 0.8179, 0.216, 0.8021, 0.2466, 0.763, 0.2353, 0.7752, 0.2335, 0.7738, 0.245, 0.7613, 0.2914, 0.7308, 0.2743, 0.7412, 0.2728, 0.739, 0.2899, 0.7283, 0.3911, 0.8062, 0.3885, 0.7909, 0.3907, 0.7905, 0.3931, 0.806, 0.3921, 0.8492, 0.3931, 0.8349, 0.395, 0.835, 0.394, 0.8494, 0.3782, 0.8908, 0.3848, 0.8773, 0.3867, 0.8781, 0.38, 0.8919, 0.3451, 0.9242, 0.3582, 0.9147, 0.3597, 0.9164, 0.3463, 0.9261, 0.2969, 0.9369, 0.3139, 0.9357, 0.3143, 0.938, 0.2969, 0.9392, 0.249, 0.9208, 0.2637, 0.9293, 0.2628, 0.9315, 0.2477, 0.9227, 0.2179, 0.8827, 0.2258, 0.8971, 0.2239, 0.8984, 0.2158, 0.8836, 0.2101, 0.8346, 0.21, 0.8509, 0.2077, 0.8511, 0.2079, 0.8344, 0.2257, 0.7885, 0.2181, 0.803, 0.216, 0.8021, 0.2238, 0.7873, 0.2728, 0.739, 0.258, 0.7499, 0.2356, 0.7234, 0.2512, 0.7108, 0.3907, 0.7905, 0.3876, 0.7726, 0.4168, 0.7742, 0.4175, 0.7887, 0.395, 0.835, 0.3946, 0.8206, 0.4217, 0.8192, 0.4231, 0.8357, 0.3867, 0.8781, 0.3913, 0.8638, 0.4211, 0.8713, 0.4165, 0.89, 0.3597, 0.9164, 0.3709, 0.9048, 0.3979, 0.9269, 0.3835, 0.9437, 0.3143, 0.938, 0.331, 0.9335, 0.3447, 0.9699, 0.3212, 0.9776, 0.2628, 0.9315, 0.2794, 0.9369, 0.2692, 0.9791, 0.2457, 0.9669, 0.2239, 0.8984, 0.2346, 0.9117, 0.2077, 0.9361, 0.1931, 0.9184, 0.2077, 0.8511, 0.2104, 0.8677, 0.1743, 0.8762, 0.1709, 0.8535, 0.245, 0.7613, 0.2335, 0.7738, 0.207, 0.752, 0.2207, 0.737, 0.2899, 0.7283, 0.2728, 0.739, 0.2512, 0.7108, 0.2673, 0.6985, 0.3931, 0.806, 0.3907, 0.7905, 0.4175, 0.7887, 0.4195, 0.8037, 0.394, 0.8494, 0.395, 0.835, 0.4231, 0.8357, 0.4231, 0.853, 0.38, 0.8919, 0.3867, 0.8781, 0.4165, 0.89, 0.4089, 0.9087, 0.3463, 0.9261, 0.3597, 0.9164, 0.3835, 0.9437, 0.3656, 0.9583, 0.2969, 0.9392, 0.3143, 0.938, 0.3212, 0.9776, 0.2958, 0.9809, 0.2477, 0.9227, 0.2628, 0.9315, 0.2457, 0.9669, 0.2235, 0.9553, 0.2158, 0.8836, 0.2239, 0.8984, 0.1931, 0.9184, 0.1818, 0.8982, 0.2079, 0.8344, 0.2077, 0.8511, 0.1709, 0.8535, 0.1713, 0.8307, 0.5872, 0.8313, 0.5607, 0.843, 0.573, 0.8574, 0.258, 0.7499, 0.245, 0.7613, 0.2207, 0.737, 0.2356, 0.7234, 0.3106, 0.7167, 0.2899, 0.7283, 0.2673, 0.6985, 0.2831, 0.6857, 0.3946, 0.8206, 0.3931, 0.806, 0.4195, 0.8037, 0.4217, 0.8192, 0.3913, 0.8638, 0.394, 0.8494, 0.4231, 0.853, 0.4211, 0.8713, 0.3709, 0.9048, 0.38, 0.8919, 0.4089, 0.9087, 0.3979, 0.9269, 0.331, 0.9335, 0.3463, 0.9261, 0.3656, 0.9583, 0.3447, 0.9699, 0.2794, 0.9369, 0.2969, 0.9392, 0.2958, 0.9809, 0.2692, 0.9791, 0.2346, 0.9117, 0.2477, 0.9227, 0.2235, 0.9553, 0.2077, 0.9361, 0.2104, 0.8677, 0.2158, 0.8836, 0.1818, 0.8982, 0.1743, 0.8762, 0.2107, 0.8179, 0.2079, 0.8344, 0.1713, 0.8307, 0.1753, 0.8086, 0.8554, 0.8607, 0.8477, 0.8424, 0.8351, 0.8576, 0.8392, 0.8742, 0.8201, 0.8715, 0.8217, 0.8858, 0.8392, 0.8742, 0.8351, 0.8576, 0.803, 0.8836, 0.8031, 0.8955, 0.8217, 0.8858, 0.8201, 0.8715, 0.803, 0.8836, 0.7839, 0.8934, 0.7836, 0.9033, 0.8031, 0.8955, 0.7632, 0.9007, 0.7633, 0.9091, 0.7836, 0.9033, 0.7839, 0.8934, 0.7413, 0.9048, 0.7423, 0.9126, 0.7633, 0.9091, 0.7632, 0.9007, 0.7188, 0.9058, 0.7208, 0.9142, 0.7423, 0.9126, 0.7413, 0.9048, 0.7188, 0.9058, 0.6963, 0.9035, 0.699, 0.9134, 0.7208, 0.9142, 0.6743, 0.8979, 0.6771, 0.9103, 0.699, 0.9134, 0.6963, 0.9035, 0.6532, 0.8893, 0.6552, 0.905, 0.6771, 0.9103, 0.6743, 0.8979, 0.6337, 0.8779, 0.6334, 0.8971, 0.6552, 0.905, 0.6532, 0.8893, 0.6337, 0.8779, 0.616, 0.8641, 0.6121, 0.8865, 0.6334, 0.8971, 0.6005, 0.8483, 0.5918, 0.8732, 0.6121, 0.8865, 0.616, 0.8641, 0.04675, 0.8575, 0.04675, 0.8454, 0.04913, 0.8334, 0.0538, 0.8221, 0.06057, 0.812, 0.0692, 0.8034, 0.07934, 0.7966, 0.0906, 0.7919, 0.1026, 0.7895, 0.1148, 0.7895, 0.1267, 0.7919, 0.138, 0.7966, 0.1481, 0.8034, 0.1568, 0.812, 0.1635, 0.8221, 0.1682, 0.8334, 0.1706, 0.8454, 0.1706, 0.8575, 0.1682, 0.8695, 0.1635, 0.8808, 0.1568, 0.8909, 0.1481, 0.8995, 0.138, 0.9063, 0.1267, 0.911, 0.1148, 0.9134, 0.1026, 0.9134, 0.0906, 0.911, 0.07934, 0.9063, 0.0692, 0.8995, 0.06057, 0.8909, 0.05197, 0.8786, 0.04913, 0.8695, 0.216, 0.8021, 0.2107, 0.8179, 0.1753, 0.8086, 0.1817, 0.7926, 0.2238, 0.7873, 0.216, 0.8021, 0.1817, 0.7926, 0.1947, 0.7686, 0.5546, 0.8257, 0.5438, 0.8064, 0.5427, 0.8213, 0.5607, 0.843, 0.5337, 0.7865, 0.5281, 0.8027, 0.5427, 0.8213, 0.5438, 0.8064, 0.5244, 0.766, 0.5141, 0.7822, 0.5281, 0.8027, 0.5337, 0.7865, 0.5155, 0.7447, 0.501, 0.7603, 0.5141, 0.7822, 0.5244, 0.766, 0.5155, 0.7447, 0.5064, 0.7229, 0.4886, 0.7374, 0.501, 0.7603, 0.4966, 0.7003, 0.4762, 0.7141, 0.4886, 0.7374, 0.5064, 0.7229, 0.4847, 0.677, 0.4629, 0.6908, 0.4762, 0.7141, 0.4966, 0.7003, 0.9324, 0.6886, 0.9248, 0.7049, 0.9393, 0.7137, 0.9477, 0.6975, 0.9186, 0.7211, 0.9319, 0.7304, 0.9393, 0.7137, 0.9248, 0.7049, 0.9133, 0.7372, 0.9248, 0.7474, 0.9319, 0.7304, 0.9186, 0.7211, 0.9083, 0.7534, 0.9174, 0.7645, 0.9248, 0.7474, 0.9133, 0.7372, 0.9083, 0.7534, 0.9031, 0.7697, 0.9091, 0.7814, 0.9174, 0.7645, 0.8975, 0.786, 0.9, 0.7975, 0.9091, 0.7814, 0.9031, 0.7697, 0.8913, 0.8021, 0.8906, 0.8126, 0.9, 0.7975, 0.8975, 0.786, 0.8913, 0.8021, 0.8847, 0.8185, 0.8822, 0.8288, 0.8906, 0.8126])
me_cube_001.use_remesh_preserve_volume = False
me_cube_001.use_remesh_preserve_attributes = False
me_cube_001.use_mirror_vertex_groups = False
me_cube_001.update()

# ---- objects
ob_cube = bpy.data.objects.new('Cube', me_cube_001)

# ---- transforms, parenting, visibility, modifiers, constraints
ob_cube.location = (0.0, 0.0, 0.0)
ob_cube.lineart.crease_threshold = 0.0

# ---- collection membership
col_collection_1.objects.link(ob_cube)

# ---- scene / render settings (as saved in the file)
scene.frame_start = 1; scene.frame_end = 250; scene.frame_set(1)
scene.render.engine = 'BLENDER_EEVEE_NEXT'
scene.render.image_settings.color_mode = 'RGB'
scene.render.image_settings.compression = 90
scene.render.resolution_percentage = 50
scene.render.dither_intensity = 0.0
scene.cycles.use_denoising = False
scene.cycles.samples = 10
scene.cycles.sampling_pattern = 'TABULATED_SOBOL'
scene.cycles.light_sampling_threshold = 0.0
scene.cycles.use_adaptive_sampling = False
scene.cycles.use_light_tree = False
scene.cycles.blur_glossy = 0.0
scene.cycles.volume_bounces = 1
scene.cycles.pixel_filter_type = 'GAUSSIAN'
scene.cycles.sample_clamp_indirect = 0.0
scene.view_settings.view_transform = 'Standard'
bpy.context.view_layer.update()

# ---- added for rendering (the .blend has no active camera and no usable light): camera, sun
cam_auto = bpy.data.cameras.new('AutoCamera')
cam_auto.lens = 50.0
cam_auto.sensor_width = 36.0
cam_auto.clip_end = 1000.0
ob_auto_camera = bpy.data.objects.new('AutoCamera', cam_auto)
scene.collection.objects.link(ob_auto_camera)
ob_auto_camera.location = (26.2976, -31.4191, 22.6158)
ob_auto_camera.rotation_euler = (1.09748, -7.21219e-08, 0.694738)
scene.camera = ob_auto_camera
light_auto_sun = bpy.data.lights.new('AutoSun', 'SUN')
light_auto_sun.energy = 3.0
light_auto_sun.angle = 0.0523599
ob_auto_sun = bpy.data.objects.new('AutoSun', light_auto_sun)
scene.collection.objects.link(ob_auto_sun)
ob_auto_sun.rotation_euler = (0.872665, 0.174533, 0.523599)
bpy.context.view_layer.update()
